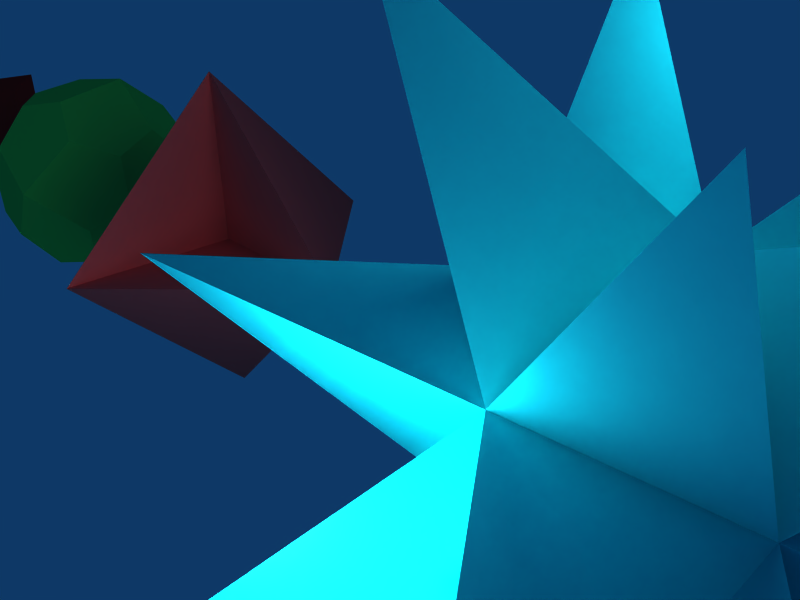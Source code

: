 # Source: polyhedra.blend  (saved by Blender 2.43.0; exported with 4.5.12 LTS)
import bpy
from mathutils import Matrix  # noqa: F401  (used for matrix-valued properties, if any)

bpy.ops.wm.read_factory_settings(use_empty=True)
scene = bpy.context.scene
scene.name = 'Scene'

# ---- collections
col_collection_1 = bpy.data.collections.new('Collection 1'); scene.collection.children.link(col_collection_1)

# ---- materials (node trees are filled in below, after node groups)
mat_red_001 = bpy.data.materials.new('Red.001')
mat_red_001.alpha_threshold = 0.0
mat_red_001.diffuse_color = (1.0, 0.1, 0.1, 1.0)
mat_red_001.roughness = 0.5
mat_red_001.line_color = (0.0, 0.0, 0.0, 1.0)
mat_material_016 = bpy.data.materials.new('Material.016')
mat_material_016.alpha_threshold = 0.0
mat_material_016.diffuse_color = (0.0, 0.0, 0.0, 1.0)
mat_material_016.roughness = 0.5
mat_material_016.line_color = (0.0, 0.0, 0.0, 1.0)
mat_slateblue = bpy.data.materials.new('SlateBlue')
mat_slateblue.alpha_threshold = 0.0
mat_slateblue.diffuse_color = (0.4, 0.4, 1.0, 1.0)
mat_slateblue.roughness = 0.5
mat_slateblue.line_color = (0.0, 0.0, 0.0, 1.0)
mat_springgreen = bpy.data.materials.new('SpringGreen')
mat_springgreen.alpha_threshold = 0.0
mat_springgreen.diffuse_color = (0.2, 0.9, 0.3, 1.0)
mat_springgreen.roughness = 0.5
mat_springgreen.line_color = (0.0, 0.0, 0.0, 1.0)
mat_darkgreen = bpy.data.materials.new('DarkGreen')
mat_darkgreen.alpha_threshold = 0.0
mat_darkgreen.diffuse_color = (0.1, 0.5, 0.1, 1.0)
mat_darkgreen.roughness = 0.5
mat_darkgreen.line_color = (0.0, 0.0, 0.0, 1.0)
mat_indianred = bpy.data.materials.new('IndianRed')
mat_indianred.alpha_threshold = 0.0
mat_indianred.diffuse_color = (0.9, 0.3, 0.3, 1.0)
mat_indianred.roughness = 0.5
mat_indianred.line_color = (0.0, 0.0, 0.0, 1.0)
mat_cyan = bpy.data.materials.new('Cyan')
mat_cyan.alpha_threshold = 0.0
mat_cyan.diffuse_color = (0.1, 0.9, 0.9, 1.0)
mat_cyan.roughness = 0.5
mat_cyan.line_color = (0.0, 0.0, 0.0, 1.0)
mat_red = bpy.data.materials.new('Red')
mat_red.alpha_threshold = 0.0
mat_red.diffuse_color = (1.0, 0.0, 0.0, 1.0)
mat_red.roughness = 0.5
mat_red.line_color = (0.0, 0.0, 0.0, 1.0)
mat_material_014 = bpy.data.materials.new('Material.014')
mat_material_014.alpha_threshold = 0.0
mat_material_014.diffuse_color = (1.0, 1.0, 1.0, 1.0)
mat_material_014.roughness = 0.5
mat_material_014.line_color = (0.0, 0.0, 0.0, 1.0)
mat_material_015 = bpy.data.materials.new('Material.015')
mat_material_015.alpha_threshold = 0.0
mat_material_015.diffuse_color = (0.0, 0.0, 1.0, 1.0)
mat_material_015.roughness = 0.5
mat_material_015.line_color = (0.0, 0.0, 0.0, 1.0)
mat_material_019 = bpy.data.materials.new('Material.019')
mat_material_019.alpha_threshold = 0.0
mat_material_019.diffuse_color = (0.0, 1.0, 0.258, 1.0)
mat_material_019.roughness = 0.5
mat_material_019.line_color = (0.0, 0.0, 0.0, 1.0)

# ---- material node trees

# ---- world
world_world = bpy.data.worlds.new('World'); scene.world = world_world
world_world.color = (0.05656, 0.2208, 0.4)
world_world.use_sun_shadow = False
world_world.sun_shadow_jitter_overblur = 0.0
world_world.cycles.sampling_method = 'MANUAL'
world_world.cycles.sample_map_resolution = 256

# ---- cameras
cam_camera = bpy.data.cameras.new('Camera')
cam_camera.passepartout_alpha = 0.2
cam_camera.clip_end = 100.0
cam_camera.lens = 35.0
cam_camera.ortho_scale = 7.314
cam_camera.show_passepartout = False
cam_camera.show_safe_areas = True
cam_camera.dof.focus_distance = 0.0
cam_camera.dof.aperture_fstop = 128.0

# ---- lights
light_lamp_002 = bpy.data.lights.new('Lamp.002', 'POINT')
light_lamp_002.transmission_factor = 0.0
light_lamp_002.energy = 100.0
light_lamp_002.shadow_buffer_clip_start = 0.5
light_lamp_002.shadow_soft_size = 1.0
light_lamp_002.shadow_maximum_resolution = 0.006
light_lamp_002.use_absolute_resolution = True
light_lamp_002.cycles.use_multiple_importance_sampling = False
light_lamp_001 = bpy.data.lights.new('Lamp.001', 'POINT')
light_lamp_001.transmission_factor = 0.0
light_lamp_001.energy = 100.0
light_lamp_001.shadow_buffer_clip_start = 0.5
light_lamp_001.shadow_soft_size = 1.0
light_lamp_001.shadow_maximum_resolution = 0.006
light_lamp_001.use_absolute_resolution = True
light_lamp_001.cycles.use_multiple_importance_sampling = False
light_lamp = bpy.data.lights.new('Lamp', 'POINT')
light_lamp.transmission_factor = 0.0
light_lamp.energy = 100.0
light_lamp.shadow_buffer_clip_start = 0.5
light_lamp.shadow_soft_size = 1.0
light_lamp.shadow_maximum_resolution = 0.006
light_lamp.use_absolute_resolution = True
light_lamp.cycles.use_multiple_importance_sampling = False
light_spot = bpy.data.lights.new('Spot', 'POINT')
light_spot.transmission_factor = 0.0
light_spot.cutoff_distance = 30.0
light_spot.energy = 100.0
light_spot.shadow_buffer_clip_start = 1.001
light_spot.shadow_soft_size = 1.0
light_spot.shadow_maximum_resolution = 0.006
light_spot.use_absolute_resolution = True
light_spot.cycles.use_multiple_importance_sampling = False

# ---- meshes
me_mesh_010 = bpy.data.meshes.new('Mesh.010')
me_mesh_010.from_pydata([(-0.8643, -0.07103, 0.5451), (-0.3249, 1.005, 0.2133), (-0.2617, 0.01521, -0.5451), (-0.1293, -1.005, 0.1624), (0.7434, 0.7361, -0.3745), (0.8643, -0.5063, -0.406), (-0.8643, -0.07103, 0.5451), (-0.1293, -1.005, 0.1624), (-0.1293, -1.005, 0.1624), (0.8643, -0.5063, -0.406), (0.8643, -0.5063, -0.406), (0.7434, 0.7361, -0.3745), (0.7434, 0.7361, -0.3745), (-0.3249, 1.005, 0.2133), (-0.3249, 1.005, 0.2133), (-0.8643, -0.07103, 0.5451), (-0.8643, -0.07103, 0.5451), (-0.2617, 0.01521, -0.5451), (-0.2617, 0.01521, -0.5451), (-0.1293, -1.005, 0.1624), (-0.2617, 0.01521, -0.5451), (0.8643, -0.5063, -0.406), (-0.2617, 0.01521, -0.5451), (0.7434, 0.7361, -0.3745), (-0.2617, 0.01521, -0.5451), (-0.3249, 1.005, 0.2133)], [(6, 7), (8, 9), (10, 11), (12, 13), (14, 15), (16, 17), (18, 19), (20, 21), (22, 23), (24, 25)], [(3, 0, 2), (5, 3, 2), (4, 5, 2), (1, 4, 2), (0, 1, 2), (0, 3, 5), (0, 5, 4), (0, 4, 1)])
me_mesh_010.materials.append(mat_red_001)
me_mesh_010.materials.append(mat_material_016)
me_mesh_010.use_remesh_preserve_volume = False
me_mesh_010.use_remesh_preserve_attributes = False
me_mesh_010.use_mirror_vertex_groups = False
me_mesh_010.update()
me_mesh_009 = bpy.data.meshes.new('Mesh.009')
me_mesh_009.from_pydata([(0.0, 0.0, 1.009), (0.263, 0.0, 0.9739), (-0.004627, 0.263, 0.9739), (-0.2211, -0.1424, 0.9739), (0.2584, 0.263, 0.939), (0.4674, -0.1424, 0.8825), (-0.2304, 0.3836, 0.9041), (-0.316, -0.3727, 0.8825), (-0.4469, -0.02175, 0.9041), (0.4581, 0.3836, 0.8128), (0.5351, -0.3727, 0.7697), (0.6672, -0.02175, 0.7563), (-0.3327, 0.5787, 0.7563), (-0.4515, 0.2412, 0.8692), (-0.5417, -0.2521, 0.8128), (-0.2482, -0.603, 0.7697), (0.5184, 0.5787, 0.6434), (0.6625, 0.2412, 0.7214), (0.7349, -0.2521, 0.6434), (0.4403, -0.603, 0.6783), (-0.5538, 0.4363, 0.7214), (-0.2725, 0.7738, 0.587), (-0.6998, -0.3618, 0.6301), (-0.04383, -0.7454, 0.6783), (-0.4063, -0.7127, 0.587), (0.7228, 0.4363, 0.5521), (0.4161, 0.7738, 0.4957), (0.8398, -0.3618, 0.4259), (0.2192, -0.7454, 0.6434), (0.5452, -0.7127, 0.4608), (-0.7147, 0.4891, 0.5172), (-0.07269, 0.8944, 0.4608), (-0.4334, 0.8266, 0.3828), (-0.8607, -0.309, 0.4259), (-0.632, -0.5921, 0.5172), (-0.2019, -0.8551, 0.4957), (0.8249, 0.4891, 0.313), (0.1903, 0.8944, 0.4259), (0.5182, 0.8266, 0.2566), (0.9419, -0.309, 0.1868), (0.745, -0.5921, 0.3346), (0.3241, -0.8551, 0.4259), (-0.8728, 0.3794, 0.3346), (-0.6545, 0.6843, 0.3479), (-0.2336, 0.9472, 0.2566), (-0.7929, -0.5393, 0.313), (-0.963, -0.1139, 0.2781), (-0.09692, -0.9648, 0.2781), (0.9298, 0.3794, 0.09545), (0.7226, 0.6843, 0.1652), (0.2924, 0.9472, 0.1868), (0.8471, -0.5393, 0.09545), (1.002, -0.1139, 0.01744), (0.1661, -0.9648, 0.2432), (-0.8125, 0.5745, 0.1652), (-0.9676, 0.1491, 0.2432), (-0.1315, 1.0, 0.01744), (-0.8275, -0.5745, 0.05233), (-0.9975, -0.1491, 0.01744), (-0.1315, -1.0, 0.01744), (0.8275, 0.5745, -0.05233), (0.9975, 0.1491, -0.01744), (0.1315, 1.0, -0.01744), (0.8125, -0.5745, -0.1652), (0.9676, -0.1491, -0.2432), (0.1315, -1.0, -0.01744), (-0.8471, 0.5393, -0.09545), (-1.002, 0.1139, -0.01744), (-0.1661, 0.9648, -0.2432), (-0.7226, -0.6843, -0.1652), (-0.9298, -0.3794, -0.09545), (-0.2924, -0.9472, -0.1868), (0.7929, 0.5393, -0.313), (0.963, 0.1139, -0.2781), (0.09692, 0.9648, -0.2781), (0.6545, -0.6843, -0.3479), (0.8728, -0.3794, -0.3346), (0.2336, -0.9472, -0.2566), (-0.745, 0.5921, -0.3346), (-0.9419, 0.309, -0.1868), (-0.3241, 0.8551, -0.4259), (-0.8249, -0.4891, -0.313), (-0.5182, -0.8266, -0.2566), (-0.1903, -0.8944, -0.4259), (0.632, 0.5921, -0.5172), (0.8607, 0.309, -0.4259), (0.2019, 0.8551, -0.4957), (0.7147, -0.4891, -0.5172), (0.4334, -0.8266, -0.3828), (0.07269, -0.8944, -0.4608), (-0.8398, 0.3618, -0.4259), (-0.5452, 0.7127, -0.4608), (-0.2192, 0.7454, -0.6434), (-0.7228, -0.4363, -0.5521), (-0.4161, -0.7738, -0.4957), (0.6998, 0.3618, -0.6301), (0.4063, 0.7127, -0.587), (0.04383, 0.7454, -0.6783), (0.5538, -0.4363, -0.7214), (0.2725, -0.7738, -0.587), (-0.7349, 0.2521, -0.6434), (-0.4403, 0.603, -0.6783), (-0.6625, -0.2412, -0.7214), (-0.5184, -0.5787, -0.6434), (0.5417, 0.2521, -0.8128), (0.2482, 0.603, -0.7697), (0.4515, -0.2412, -0.8692), (0.3327, -0.5787, -0.7563), (-0.6672, 0.02175, -0.7563), (-0.5351, 0.3727, -0.7697), (-0.4581, -0.3836, -0.8128), (0.4469, 0.02175, -0.9041), (0.316, 0.3727, -0.8825), (0.2304, -0.3836, -0.9041), (-0.4674, 0.1424, -0.8825), (-0.2584, -0.263, -0.939), (0.2211, 0.1424, -0.9739), (0.004627, -0.263, -0.9739), (-0.263, 0.0, -0.9739), (0.0, 0.0, -1.009)], [], [(0, 1, 4), (0, 4, 2), (3, 8, 14), (3, 14, 7), (5, 10, 18), (5, 18, 11), (6, 12, 20), (6, 20, 13), (9, 17, 25), (9, 25, 16), (15, 24, 35), (15, 35, 23), (19, 28, 41), (19, 41, 29), (21, 31, 44), (21, 44, 32), (22, 33, 45), (22, 45, 34), (26, 38, 50), (26, 50, 37), (27, 40, 51), (27, 51, 39), (30, 43, 54), (30, 54, 42), (36, 48, 60), (36, 60, 49), (46, 55, 67), (46, 67, 58), (47, 59, 65), (47, 65, 53), (52, 64, 73), (52, 73, 61), (56, 62, 74), (56, 74, 68), (57, 70, 81), (57, 81, 69), (63, 75, 87), (63, 87, 76), (66, 78, 90), (66, 90, 79), (71, 82, 94), (71, 94, 83), (72, 85, 95), (72, 95, 84), (77, 89, 99), (77, 99, 88), (80, 92, 101), (80, 101, 91), (86, 96, 105), (86, 105, 97), (93, 102, 110), (93, 110, 103), (98, 107, 113), (98, 113, 106), (100, 109, 114), (100, 114, 108), (104, 111, 116), (104, 116, 112), (115, 118, 119), (115, 119, 117), (0, 2, 6), (0, 6, 13), (0, 13, 8), (0, 8, 3), (1, 5, 11), (1, 11, 17), (1, 17, 9), (1, 9, 4), (7, 14, 22), (7, 22, 34), (7, 34, 24), (7, 24, 15), (10, 19, 29), (10, 29, 40), (10, 40, 27), (10, 27, 18), (12, 21, 32), (12, 32, 43), (12, 43, 30), (12, 30, 20), (16, 25, 36), (16, 36, 49), (16, 49, 38), (16, 38, 26), (23, 35, 47), (23, 47, 53), (23, 53, 41), (23, 41, 28), (31, 37, 50), (31, 50, 62), (31, 62, 56), (31, 56, 44), (33, 46, 58), (33, 58, 70), (33, 70, 57), (33, 57, 45), (39, 51, 63), (39, 63, 76), (39, 76, 64), (39, 64, 52), (42, 54, 66), (42, 66, 79), (42, 79, 67), (42, 67, 55), (48, 61, 73), (48, 73, 85), (48, 85, 72), (48, 72, 60), (59, 71, 83), (59, 83, 89), (59, 89, 77), (59, 77, 65), (68, 74, 86), (68, 86, 97), (68, 97, 92), (68, 92, 80), (69, 81, 93), (69, 93, 103), (69, 103, 94), (69, 94, 82), (75, 88, 99), (75, 99, 107), (75, 107, 98), (75, 98, 87), (78, 91, 101), (78, 101, 109), (78, 109, 100), (78, 100, 90), (84, 95, 104), (84, 104, 112), (84, 112, 105), (84, 105, 96), (102, 108, 114), (102, 114, 118), (102, 118, 115), (102, 115, 110), (106, 113, 117), (106, 117, 119), (106, 119, 116), (106, 116, 111), (0, 3, 7), (0, 7, 15), (0, 15, 23), (0, 23, 28), (0, 28, 19), (0, 19, 10), (0, 10, 5), (0, 5, 1), (2, 4, 9), (2, 9, 16), (2, 16, 26), (2, 26, 37), (2, 37, 31), (2, 31, 21), (2, 21, 12), (2, 12, 6), (8, 13, 20), (8, 20, 30), (8, 30, 42), (8, 42, 55), (8, 55, 46), (8, 46, 33), (8, 33, 22), (8, 22, 14), (11, 18, 27), (11, 27, 39), (11, 39, 52), (11, 52, 61), (11, 61, 48), (11, 48, 36), (11, 36, 25), (11, 25, 17), (24, 34, 45), (24, 45, 57), (24, 57, 69), (24, 69, 82), (24, 82, 71), (24, 71, 59), (24, 59, 47), (24, 47, 35), (29, 41, 53), (29, 53, 65), (29, 65, 77), (29, 77, 88), (29, 88, 75), (29, 75, 63), (29, 63, 51), (29, 51, 40), (32, 44, 56), (32, 56, 68), (32, 68, 80), (32, 80, 91), (32, 91, 78), (32, 78, 66), (32, 66, 54), (32, 54, 43), (38, 49, 60), (38, 60, 72), (38, 72, 84), (38, 84, 96), (38, 96, 86), (38, 86, 74), (38, 74, 62), (38, 62, 50), (58, 67, 79), (58, 79, 90), (58, 90, 100), (58, 100, 108), (58, 108, 102), (58, 102, 93), (58, 93, 81), (58, 81, 70), (64, 76, 87), (64, 87, 98), (64, 98, 106), (64, 106, 111), (64, 111, 104), (64, 104, 95), (64, 95, 85), (64, 85, 73), (83, 94, 103), (83, 103, 110), (83, 110, 115), (83, 115, 117), (83, 117, 113), (83, 113, 107), (83, 107, 99), (83, 99, 89), (92, 97, 105), (92, 105, 112), (92, 112, 116), (92, 116, 119), (92, 119, 118), (92, 118, 114), (92, 114, 109), (92, 109, 101)])
me_mesh_009.materials.append(mat_slateblue)
me_mesh_009.use_remesh_preserve_volume = False
me_mesh_009.use_remesh_preserve_attributes = False
me_mesh_009.use_mirror_vertex_groups = False
me_mesh_009.update()
me_mesh_008 = bpy.data.meshes.new('Mesh.008')
me_mesh_008.from_pydata([(-0.5774, 0.5774, 0.0), (0.5774, 0.5774, 0.0), (0.5774, -0.5774, 0.0), (-0.5774, -0.5774, 0.0), (0.0, 0.5774, 1.0), (0.0, -0.5774, 1.0), (-0.5774, 0.0, -1.0), (0.5774, 0.0, -1.0), (-0.5774, 0.5774, 0.0), (0.0, 0.5774, 1.0), (0.0, 0.5774, 1.0), (0.0, -0.5774, 1.0), (0.0, -0.5774, 1.0), (-0.5774, -0.5774, 0.0), (-0.5774, -0.5774, 0.0), (-0.5774, 0.5774, 0.0), (0.5774, -0.5774, 0.0), (0.0, -0.5774, 1.0), (0.0, 0.5774, 1.0), (0.5774, 0.5774, 0.0), (0.5774, 0.5774, 0.0), (0.5774, -0.5774, 0.0), (-0.5774, 0.5774, 0.0), (-0.5774, 0.0, -1.0), (-0.5774, 0.0, -1.0), (0.5774, 0.0, -1.0), (0.5774, 0.0, -1.0), (0.5774, 0.5774, 0.0), (0.5774, 0.5774, 0.0), (-0.5774, 0.5774, 0.0), (0.5774, -0.5774, 0.0), (0.5774, 0.0, -1.0), (-0.5774, 0.0, -1.0), (-0.5774, -0.5774, 0.0), (-0.5774, -0.5774, 0.0), (0.5774, -0.5774, 0.0)], [(8, 9), (10, 11), (12, 13), (14, 15), (16, 17), (18, 19), (20, 21), (22, 23), (24, 25), (26, 27), (28, 29), (30, 31), (32, 33), (34, 35)], [(4, 0, 1), (5, 2, 3), (6, 0, 3), (7, 2, 1), (0, 4, 5), (0, 5, 3), (2, 5, 4), (2, 4, 1), (0, 6, 7), (0, 7, 1), (2, 7, 6), (2, 6, 3)])
me_mesh_008.materials.append(mat_red_001)
me_mesh_008.materials.append(mat_material_016)
me_mesh_008.use_remesh_preserve_volume = False
me_mesh_008.use_remesh_preserve_attributes = False
me_mesh_008.use_mirror_vertex_groups = False
me_mesh_008.update()
me_mesh_007 = bpy.data.meshes.new('Mesh.007')
me_mesh_007.from_pydata([(0.3721, 0.2151, 0.9723), (-0.0598, 0.4148, 0.9723), (-0.4223, 0.1066, 0.9723), (-0.2946, -0.3518, 0.9723), (0.3721, -0.4604, 0.9723), (0.8542, -0.3518, 0.5117), (0.9465, 0.1066, 0.4235), (0.6844, 0.4148, 0.6739), (0.5146, 0.7821, 0.4235), (-0.1311, 0.9362, 0.5487), (-0.7117, 0.6145, 0.4235), (-0.7767, 0.2151, 0.6739), (-1.018, -0.3063, 0.3185), (-0.5419, -0.628, 0.6739), (-0.2798, -0.9362, 0.4235), (0.1875, -0.9188, 0.5117), (0.4644, -0.9362, 0.1252), (0.8269, -0.628, 0.1252), (0.8963, -0.4013, -0.2874), (1.018, 0.2607, -0.2303), (0.6342, 0.7821, -0.03701), (0.2798, 0.8906, -0.3354), (-0.1373, 0.9818, -0.1252), (-0.5146, 0.7821, -0.3354), (-0.8269, 0.5824, -0.03701), (-0.9886, 0.1561, -0.1731), (-0.7538, -0.687, -0.1731), (-0.395, -0.9683, -0.03701), (0.1311, -0.9818, -0.4606), (0.5921, -0.5194, -0.6337), (0.4223, -0.1521, -0.8841), (0.584, 0.2742, -0.748), (0.2525, 0.6145, -0.7219), (-0.3721, 0.4148, -0.8841), (-0.8121, -0.00199, -0.5858), (-0.6844, -0.4604, -0.5858), (-0.2673, -0.5515, -0.7959), (-0.04497, -0.1696, -0.9723), (0.3721, 0.2151, 0.9723), (-0.0598, 0.4148, 0.9723), (0.3721, 0.2151, 0.9723), (0.3721, -0.4604, 0.9723), (0.3721, 0.2151, 0.9723), (0.6844, 0.4148, 0.6739), (-0.0598, 0.4148, 0.9723), (-0.4223, 0.1066, 0.9723), (-0.0598, 0.4148, 0.9723), (-0.1311, 0.9362, 0.5487), (-0.4223, 0.1066, 0.9723), (-0.2946, -0.3518, 0.9723), (-0.4223, 0.1066, 0.9723), (-0.7767, 0.2151, 0.6739), (-0.2946, -0.3518, 0.9723), (0.3721, -0.4604, 0.9723), (-0.2946, -0.3518, 0.9723), (-0.5419, -0.628, 0.6739), (0.3721, -0.4604, 0.9723), (0.8542, -0.3518, 0.5117), (0.3721, -0.4604, 0.9723), (0.1875, -0.9188, 0.5117), (0.8542, -0.3518, 0.5117), (0.9465, 0.1066, 0.4235), (0.8542, -0.3518, 0.5117), (0.8269, -0.628, 0.1252), (0.9465, 0.1066, 0.4235), (0.6844, 0.4148, 0.6739), (0.9465, 0.1066, 0.4235), (1.018, 0.2607, -0.2303), (0.6844, 0.4148, 0.6739), (0.5146, 0.7821, 0.4235), (0.5146, 0.7821, 0.4235), (-0.1311, 0.9362, 0.5487), (0.5146, 0.7821, 0.4235), (0.6342, 0.7821, -0.03701), (-0.1311, 0.9362, 0.5487), (-0.7117, 0.6145, 0.4235), (-0.1311, 0.9362, 0.5487), (-0.1373, 0.9818, -0.1252), (-0.7117, 0.6145, 0.4235), (-0.7767, 0.2151, 0.6739), (-0.7117, 0.6145, 0.4235), (-0.8269, 0.5824, -0.03701), (-0.7767, 0.2151, 0.6739), (-1.018, -0.3063, 0.3185), (-1.018, -0.3063, 0.3185), (-0.5419, -0.628, 0.6739), (-1.018, -0.3063, 0.3185), (-0.9886, 0.1561, -0.1731), (-1.018, -0.3063, 0.3185), (-0.7538, -0.687, -0.1731), (-0.5419, -0.628, 0.6739), (-0.2798, -0.9362, 0.4235), (-0.2798, -0.9362, 0.4235), (0.1875, -0.9188, 0.5117), (-0.2798, -0.9362, 0.4235), (-0.395, -0.9683, -0.03701), (0.1875, -0.9188, 0.5117), (0.4644, -0.9362, 0.1252), (0.4644, -0.9362, 0.1252), (0.8269, -0.628, 0.1252), (0.4644, -0.9362, 0.1252), (0.1311, -0.9818, -0.4606), (0.8269, -0.628, 0.1252), (0.8963, -0.4013, -0.2874), (0.8963, -0.4013, -0.2874), (1.018, 0.2607, -0.2303), (0.8963, -0.4013, -0.2874), (0.5921, -0.5194, -0.6337), (1.018, 0.2607, -0.2303), (0.6342, 0.7821, -0.03701), (1.018, 0.2607, -0.2303), (0.584, 0.2742, -0.748), (0.6342, 0.7821, -0.03701), (0.2798, 0.8906, -0.3354), (0.2798, 0.8906, -0.3354), (-0.1373, 0.9818, -0.1252), (0.2798, 0.8906, -0.3354), (0.2525, 0.6145, -0.7219), (-0.1373, 0.9818, -0.1252), (-0.5146, 0.7821, -0.3354), (-0.5146, 0.7821, -0.3354), (-0.8269, 0.5824, -0.03701), (-0.5146, 0.7821, -0.3354), (-0.3721, 0.4148, -0.8841), (-0.8269, 0.5824, -0.03701), (-0.9886, 0.1561, -0.1731), (-0.9886, 0.1561, -0.1731), (-0.8121, -0.00199, -0.5858), (-0.7538, -0.687, -0.1731), (-0.395, -0.9683, -0.03701), (-0.7538, -0.687, -0.1731), (-0.6844, -0.4604, -0.5858), (-0.395, -0.9683, -0.03701), (0.1311, -0.9818, -0.4606), (0.1311, -0.9818, -0.4606), (0.5921, -0.5194, -0.6337), (0.1311, -0.9818, -0.4606), (-0.2673, -0.5515, -0.7959), (0.5921, -0.5194, -0.6337), (0.4223, -0.1521, -0.8841), (0.4223, -0.1521, -0.8841), (0.584, 0.2742, -0.748), (0.4223, -0.1521, -0.8841), (-0.04497, -0.1696, -0.9723), (0.584, 0.2742, -0.748), (0.2525, 0.6145, -0.7219), (0.2525, 0.6145, -0.7219), (-0.3721, 0.4148, -0.8841), (-0.3721, 0.4148, -0.8841), (-0.8121, -0.00199, -0.5858), (-0.3721, 0.4148, -0.8841), (-0.04497, -0.1696, -0.9723), (-0.8121, -0.00199, -0.5858), (-0.6844, -0.4604, -0.5858), (-0.6844, -0.4604, -0.5858), (-0.2673, -0.5515, -0.7959), (-0.2673, -0.5515, -0.7959), (-0.04497, -0.1696, -0.9723)], [(38, 39), (40, 41), (42, 43), (44, 45), (46, 47), (48, 49), (50, 51), (52, 53), (54, 55), (56, 57), (58, 59), (60, 61), (62, 63), (64, 65), (66, 67), (68, 69), (70, 71), (72, 73), (74, 75), (76, 77), (78, 79), (80, 81), (82, 83), (84, 85), (86, 87), (88, 89), (90, 91), (92, 93), (94, 95), (96, 97), (98, 99), (100, 101), (102, 103), (104, 105), (106, 107), (108, 109), (110, 111), (112, 113), (114, 115), (116, 117), (118, 119), (120, 121), (122, 123), (124, 125), (126, 127), (128, 129), (130, 131), (132, 133), (134, 135), (136, 137), (138, 139), (140, 141), (142, 143), (144, 145), (146, 147), (148, 149), (150, 151), (152, 153), (154, 155), (156, 157)], [(4, 0, 1), (4, 1, 2), (4, 2, 3), (0, 4, 5), (0, 5, 6), (0, 6, 7), (1, 0, 7), (1, 7, 8), (1, 8, 9), (2, 1, 9), (2, 9, 10), (2, 10, 11), (3, 2, 11), (3, 11, 12), (3, 12, 13), (4, 3, 13), (4, 13, 14), (4, 14, 15), (5, 4, 15), (5, 15, 16), (5, 16, 17), (6, 5, 17), (6, 17, 18), (6, 18, 19), (7, 6, 19), (7, 19, 20), (7, 20, 8), (9, 8, 20), (9, 20, 21), (9, 21, 22), (10, 9, 22), (10, 22, 23), (10, 23, 24), (11, 10, 24), (11, 24, 25), (11, 25, 12), (13, 12, 26), (13, 26, 27), (13, 27, 14), (15, 14, 27), (15, 27, 28), (15, 28, 16), (17, 16, 28), (17, 28, 29), (17, 29, 18), (19, 18, 29), (19, 29, 30), (19, 30, 31), (20, 19, 31), (20, 31, 32), (20, 32, 21), (22, 21, 32), (22, 32, 33), (22, 33, 23), (24, 23, 33), (24, 33, 34), (24, 34, 25), (12, 25, 34), (12, 34, 35), (12, 35, 26), (27, 26, 35), (27, 35, 36), (27, 36, 28), (29, 28, 36), (29, 36, 37), (29, 37, 30), (31, 30, 37), (31, 37, 33), (31, 33, 32), (34, 33, 37), (34, 37, 36), (34, 36, 35)])
me_mesh_007.materials.append(mat_springgreen)
me_mesh_007.materials.append(mat_material_016)
me_mesh_007.use_remesh_preserve_volume = False
me_mesh_007.use_remesh_preserve_attributes = False
me_mesh_007.use_mirror_vertex_groups = False
me_mesh_007.update()
me_mesh_006 = bpy.data.meshes.new('Mesh.006')
me_mesh_006.from_pydata([(-0.01937, 0.01605, 1.053), (0.7248, 0.01605, 0.755), (0.2929, 0.6916, 0.755), (-0.5015, 0.583, 0.755), (-0.7363, -0.1836, 0.755), (-0.139, -0.7185, 0.755), (0.6052, -0.7185, 0.4567), (1.037, -0.1836, 0.0441), (0.8673, 0.583, 0.2063), (0.2427, 1.059, 0.0441), (-0.5517, 0.9503, 0.0441), (-1.026, 0.3243, 0.2063), (-0.7215, -0.768, 0.2063), (0.007918, -1.059, 0.0441), (0.6474, -0.768, -0.3424), (0.8023, -0.07507, -0.7148), (0.6325, 0.6916, -0.5526), (-0.139, 0.8912, -0.6408), (-0.8286, 0.4919, -0.5526), (-1.011, -0.2601, -0.3424), (-0.4661, -0.8096, -0.5526), (0.1733, -0.5188, -0.9391), (0.1653, 0.2748, -1.053), (-0.5244, -0.1246, -0.9652), (-0.01937, 0.01605, 1.053), (0.2929, 0.6916, 0.755), (-0.01937, 0.01605, 1.053), (-0.5015, 0.583, 0.755), (-0.01937, 0.01605, 1.053), (-0.7363, -0.1836, 0.755), (0.7248, 0.01605, 0.755), (0.2929, 0.6916, 0.755), (0.7248, 0.01605, 0.755), (1.037, -0.1836, 0.0441), (0.7248, 0.01605, 0.755), (0.8673, 0.583, 0.2063), (0.2929, 0.6916, 0.755), (0.8673, 0.583, 0.2063), (-0.5015, 0.583, 0.755), (-0.7363, -0.1836, 0.755), (-0.5015, 0.583, 0.755), (-1.026, 0.3243, 0.2063), (-0.7363, -0.1836, 0.755), (-0.139, -0.7185, 0.755), (-0.139, -0.7185, 0.755), (-0.7215, -0.768, 0.2063), (-0.139, -0.7185, 0.755), (0.007918, -1.059, 0.0441), (0.6052, -0.7185, 0.4567), (1.037, -0.1836, 0.0441), (0.6052, -0.7185, 0.4567), (0.007918, -1.059, 0.0441), (0.6052, -0.7185, 0.4567), (0.6474, -0.768, -0.3424), (1.037, -0.1836, 0.0441), (0.6474, -0.768, -0.3424), (0.8673, 0.583, 0.2063), (0.2427, 1.059, 0.0441), (0.2427, 1.059, 0.0441), (0.6325, 0.6916, -0.5526), (0.2427, 1.059, 0.0441), (-0.139, 0.8912, -0.6408), (-0.5517, 0.9503, 0.0441), (-1.026, 0.3243, 0.2063), (-0.5517, 0.9503, 0.0441), (-0.139, 0.8912, -0.6408), (-0.5517, 0.9503, 0.0441), (-0.8286, 0.4919, -0.5526), (-1.026, 0.3243, 0.2063), (-0.8286, 0.4919, -0.5526), (-0.7215, -0.768, 0.2063), (0.007918, -1.059, 0.0441), (-0.7215, -0.768, 0.2063), (-0.4661, -0.8096, -0.5526), (0.6474, -0.768, -0.3424), (0.8023, -0.07507, -0.7148), (0.8023, -0.07507, -0.7148), (0.1733, -0.5188, -0.9391), (0.8023, -0.07507, -0.7148), (0.1653, 0.2748, -1.053), (0.6325, 0.6916, -0.5526), (-0.139, 0.8912, -0.6408), (0.6325, 0.6916, -0.5526), (0.1653, 0.2748, -1.053), (-0.8286, 0.4919, -0.5526), (-1.011, -0.2601, -0.3424), (-1.011, -0.2601, -0.3424), (-0.4661, -0.8096, -0.5526), (-1.011, -0.2601, -0.3424), (-0.5244, -0.1246, -0.9652), (-0.4661, -0.8096, -0.5526), (-0.5244, -0.1246, -0.9652), (0.1733, -0.5188, -0.9391), (0.1653, 0.2748, -1.053), (0.1733, -0.5188, -0.9391), (-0.5244, -0.1246, -0.9652), (0.3527, 0.254, 0.9042), (-0.07917, 0.4536, 0.9042), (-0.4417, 0.1454, 0.9042), (-0.314, -0.313, 0.9042), (0.3527, -0.4215, 0.9042), (0.8348, -0.313, 0.4437), (0.9271, 0.1454, 0.3555), (0.665, 0.4536, 0.6059), (0.4952, 0.8209, 0.3555), (-0.1504, 0.975, 0.4807), (-0.7311, 0.6533, 0.3555), (-0.7961, 0.254, 0.6059), (-1.037, -0.2674, 0.2504), (-0.5613, -0.5891, 0.6059), (-0.2992, -0.8974, 0.3555), (0.1681, -0.8799, 0.4437), (0.445, -0.8974, 0.05713), (0.8075, -0.5891, 0.05713), (0.877, -0.3625, -0.3555), (0.9984, 0.2995, -0.2983), (0.6148, 0.8209, -0.1051), (0.2604, 0.9295, -0.4034), (-0.1567, 1.021, -0.1933), (-0.534, 0.8209, -0.4034), (-0.8463, 0.6212, -0.1051), (-1.008, 0.1949, -0.2412), (-0.7732, -0.6482, -0.2412), (-0.4144, -0.9295, -0.1051), (0.1117, -0.9429, -0.5286), (0.5727, -0.4806, -0.7018), (0.4029, -0.1133, -0.9522), (0.5647, 0.313, -0.816), (0.2331, 0.6533, -0.79), (-0.3915, 0.4536, -0.9522), (-0.8314, 0.03684, -0.6538), (-0.7038, -0.4215, -0.6538), (-0.2867, -0.5127, -0.864), (-0.06434, -0.1307, -1.04), (0.3527, 0.254, 0.9042), (-0.07917, 0.4536, 0.9042), (0.3527, 0.254, 0.9042), (0.3527, -0.4215, 0.9042), (0.3527, 0.254, 0.9042), (0.665, 0.4536, 0.6059), (-0.07917, 0.4536, 0.9042), (-0.4417, 0.1454, 0.9042), (-0.07917, 0.4536, 0.9042), (-0.1504, 0.975, 0.4807), (-0.4417, 0.1454, 0.9042), (-0.314, -0.313, 0.9042), (-0.4417, 0.1454, 0.9042), (-0.7961, 0.254, 0.6059), (-0.314, -0.313, 0.9042), (0.3527, -0.4215, 0.9042), (-0.314, -0.313, 0.9042), (-0.5613, -0.5891, 0.6059), (0.3527, -0.4215, 0.9042), (0.8348, -0.313, 0.4437), (0.3527, -0.4215, 0.9042), (0.1681, -0.8799, 0.4437), (0.8348, -0.313, 0.4437), (0.9271, 0.1454, 0.3555), (0.8348, -0.313, 0.4437), (0.8075, -0.5891, 0.05713), (0.9271, 0.1454, 0.3555), (0.665, 0.4536, 0.6059), (0.9271, 0.1454, 0.3555), (0.9984, 0.2995, -0.2983), (0.665, 0.4536, 0.6059), (0.4952, 0.8209, 0.3555), (0.4952, 0.8209, 0.3555), (-0.1504, 0.975, 0.4807), (0.4952, 0.8209, 0.3555), (0.6148, 0.8209, -0.1051), (-0.1504, 0.975, 0.4807), (-0.7311, 0.6533, 0.3555), (-0.1504, 0.975, 0.4807), (-0.1567, 1.021, -0.1933), (-0.7311, 0.6533, 0.3555), (-0.7961, 0.254, 0.6059), (-0.7311, 0.6533, 0.3555), (-0.8463, 0.6212, -0.1051), (-0.7961, 0.254, 0.6059), (-1.037, -0.2674, 0.2504), (-1.037, -0.2674, 0.2504), (-0.5613, -0.5891, 0.6059), (-1.037, -0.2674, 0.2504), (-1.008, 0.1949, -0.2412), (-1.037, -0.2674, 0.2504), (-0.7732, -0.6482, -0.2412), (-0.5613, -0.5891, 0.6059), (-0.2992, -0.8974, 0.3555), (-0.2992, -0.8974, 0.3555), (0.1681, -0.8799, 0.4437), (-0.2992, -0.8974, 0.3555), (-0.4144, -0.9295, -0.1051), (0.1681, -0.8799, 0.4437), (0.445, -0.8974, 0.05713), (0.445, -0.8974, 0.05713), (0.8075, -0.5891, 0.05713), (0.445, -0.8974, 0.05713), (0.1117, -0.9429, -0.5286), (0.8075, -0.5891, 0.05713), (0.877, -0.3625, -0.3555), (0.877, -0.3625, -0.3555), (0.9984, 0.2995, -0.2983), (0.877, -0.3625, -0.3555), (0.5727, -0.4806, -0.7018), (0.9984, 0.2995, -0.2983), (0.6148, 0.8209, -0.1051), (0.9984, 0.2995, -0.2983), (0.5647, 0.313, -0.816), (0.6148, 0.8209, -0.1051), (0.2604, 0.9295, -0.4034), (0.2604, 0.9295, -0.4034), (-0.1567, 1.021, -0.1933), (0.2604, 0.9295, -0.4034), (0.2331, 0.6533, -0.79), (-0.1567, 1.021, -0.1933), (-0.534, 0.8209, -0.4034), (-0.534, 0.8209, -0.4034), (-0.8463, 0.6212, -0.1051), (-0.534, 0.8209, -0.4034), (-0.3915, 0.4536, -0.9522), (-0.8463, 0.6212, -0.1051), (-1.008, 0.1949, -0.2412), (-1.008, 0.1949, -0.2412), (-0.8314, 0.03684, -0.6538), (-0.7732, -0.6482, -0.2412), (-0.4144, -0.9295, -0.1051), (-0.7732, -0.6482, -0.2412), (-0.7038, -0.4215, -0.6538), (-0.4144, -0.9295, -0.1051), (0.1117, -0.9429, -0.5286), (0.1117, -0.9429, -0.5286), (0.5727, -0.4806, -0.7018), (0.1117, -0.9429, -0.5286), (-0.2867, -0.5127, -0.864), (0.5727, -0.4806, -0.7018), (0.4029, -0.1133, -0.9522), (0.4029, -0.1133, -0.9522), (0.5647, 0.313, -0.816), (0.4029, -0.1133, -0.9522), (-0.06434, -0.1307, -1.04), (0.5647, 0.313, -0.816), (0.2331, 0.6533, -0.79), (0.2331, 0.6533, -0.79), (-0.3915, 0.4536, -0.9522), (-0.3915, 0.4536, -0.9522), (-0.8314, 0.03684, -0.6538), (-0.3915, 0.4536, -0.9522), (-0.06434, -0.1307, -1.04), (-0.8314, 0.03684, -0.6538), (-0.7038, -0.4215, -0.6538), (-0.7038, -0.4215, -0.6538), (-0.2867, -0.5127, -0.864), (-0.2867, -0.5127, -0.864), (-0.06434, -0.1307, -1.04)], [(24, 25), (26, 27), (28, 29), (30, 31), (32, 33), (34, 35), (36, 37), (38, 39), (40, 41), (42, 43), (44, 45), (46, 47), (48, 49), (50, 51), (52, 53), (54, 55), (56, 57), (58, 59), (60, 61), (62, 63), (64, 65), (66, 67), (68, 69), (70, 71), (72, 73), (74, 75), (76, 77), (78, 79), (80, 81), (82, 83), (84, 85), (86, 87), (88, 89), (90, 91), (92, 93), (94, 95), (134, 135), (136, 137), (138, 139), (140, 141), (142, 143), (144, 145), (146, 147), (148, 149), (150, 151), (152, 153), (154, 155), (156, 157), (158, 159), (160, 161), (162, 163), (164, 165), (166, 167), (168, 169), (170, 171), (172, 173), (174, 175), (176, 177), (178, 179), (180, 181), (182, 183), (184, 185), (186, 187), (188, 189), (190, 191), (192, 193), (194, 195), (196, 197), (198, 199), (200, 201), (202, 203), (204, 205), (206, 207), (208, 209), (210, 211), (212, 213), (214, 215), (216, 217), (218, 219), (220, 221), (222, 223), (224, 225), (226, 227), (228, 229), (230, 231), (232, 233), (234, 235), (236, 237), (238, 239), (240, 241), (242, 243), (244, 245), (246, 247), (248, 249), (250, 251), (252, 253)], [(0, 1, 2), (0, 2, 3), (0, 3, 4), (0, 4, 5), (1, 6, 7), (1, 7, 8), (1, 8, 2), (2, 8, 9), (3, 10, 11), (3, 11, 4), (4, 12, 5), (5, 12, 13), (5, 13, 6), (6, 13, 14), (6, 14, 7), (7, 14, 15), (8, 16, 9), (9, 16, 17), (9, 17, 10), (10, 17, 18), (10, 18, 11), (11, 18, 19), (12, 19, 20), (12, 20, 13), (14, 21, 15), (15, 21, 22), (15, 22, 16), (16, 22, 17), (18, 23, 19), (19, 23, 20), (20, 23, 21), (21, 23, 22), (0, 5, 6), (0, 6, 1), (2, 9, 10), (2, 10, 3), (4, 11, 19), (4, 19, 12), (7, 15, 16), (7, 16, 8), (13, 20, 21), (13, 21, 14), (17, 22, 23), (17, 23, 18), (100, 96, 97), (100, 97, 98), (100, 98, 99), (96, 100, 101), (96, 101, 102), (96, 102, 103), (97, 96, 103), (97, 103, 104), (97, 104, 105), (98, 97, 105), (98, 105, 106), (98, 106, 107), (99, 98, 107), (99, 107, 108), (99, 108, 109), (100, 99, 109), (100, 109, 110), (100, 110, 111), (101, 100, 111), (101, 111, 112), (101, 112, 113), (102, 101, 113), (102, 113, 114), (102, 114, 115), (103, 102, 115), (103, 115, 116), (103, 116, 104), (105, 104, 116), (105, 116, 117), (105, 117, 118), (106, 105, 118), (106, 118, 119), (106, 119, 120), (107, 106, 120), (107, 120, 121), (107, 121, 108), (109, 108, 122), (109, 122, 123), (109, 123, 110), (111, 110, 123), (111, 123, 124), (111, 124, 112), (113, 112, 124), (113, 124, 125), (113, 125, 114), (115, 114, 125), (115, 125, 126), (115, 126, 127), (116, 115, 127), (116, 127, 128), (116, 128, 117), (118, 117, 128), (118, 128, 129), (118, 129, 119), (120, 119, 129), (120, 129, 130), (120, 130, 121), (108, 121, 130), (108, 130, 131), (108, 131, 122), (123, 122, 131), (123, 131, 132), (123, 132, 124), (125, 124, 132), (125, 132, 133), (125, 133, 126), (127, 126, 133), (127, 133, 129), (127, 129, 128), (130, 129, 133), (130, 133, 132), (130, 132, 131)])
me_mesh_006.polygons.foreach_set('material_index', [0, 0, 0, 0, 0, 0, 0, 0, 0, 0, 0, 0, 0, 0, 0, 0, 0, 0, 0, 0, 0, 0, 0, 0, 0, 0, 0, 0, 0, 0, 0, 0, 0, 0, 0, 0, 0, 0, 0, 0, 0, 0, 0, 0, 2, 2, 2, 2, 2, 2, 2, 2, 2, 2, 2, 2, 2, 2, 2, 2, 2, 2, 2, 2, 2, 2, 2, 2, 2, 2, 2, 2, 2, 2, 2, 2, 2, 2, 2, 2, 2, 2, 2, 2, 2, 2, 2, 2, 2, 2, 2, 2, 2, 2, 2, 2, 2, 2, 2, 2, 2, 2, 2, 2, 2, 2, 2, 2, 2, 2, 2, 2, 2, 2, 2, 2])
me_mesh_006.materials.append(mat_red_001)
me_mesh_006.materials.append(mat_material_016)
me_mesh_006.materials.append(mat_darkgreen)
me_mesh_006.use_remesh_preserve_volume = False
me_mesh_006.use_remesh_preserve_attributes = False
me_mesh_006.use_mirror_vertex_groups = False
me_mesh_006.update()
me_mesh_005 = bpy.data.meshes.new('Mesh.005')
me_mesh_005.from_pydata([(0.0, 0.0, 1.095), (0.8132, 0.0, 0.7327), (0.3261, 0.745, 0.7327), (-0.5517, 0.5974, 0.7327), (-0.7685, -0.2659, 0.7327), (1.059, -0.2659, -0.08053), (0.9136, 0.5974, 0.08053), (-1.059, 0.2659, 0.08053), (-0.9136, -0.5974, -0.08053), (0.5517, -0.5974, -0.7327), (0.7685, 0.2659, -0.7327), (-0.8132, 0.0, -0.7327), (-0.3261, -0.745, -0.7327), (0.0, 0.0, -1.095), (0.0, 0.0, 1.095), (0.3261, 0.745, 0.7327), (0.0, 0.0, 1.095), (-0.5517, 0.5974, 0.7327), (0.8132, 0.0, 0.7327), (0.3261, 0.745, 0.7327), (0.8132, 0.0, 0.7327), (0.9136, 0.5974, 0.08053), (-0.5517, 0.5974, 0.7327), (-0.7685, -0.2659, 0.7327), (-0.7685, -0.2659, 0.7327), (-1.059, 0.2659, 0.08053), (1.059, -0.2659, -0.08053), (0.9136, 0.5974, 0.08053), (1.059, -0.2659, -0.08053), (0.7685, 0.2659, -0.7327), (-1.059, 0.2659, 0.08053), (-0.9136, -0.5974, -0.08053), (-0.9136, -0.5974, -0.08053), (-0.8132, 0.0, -0.7327), (0.5517, -0.5974, -0.7327), (0.7685, 0.2659, -0.7327), (0.5517, -0.5974, -0.7327), (0.0, 0.0, -1.095), (-0.8132, 0.0, -0.7327), (-0.3261, -0.745, -0.7327), (-0.3261, -0.745, -0.7327), (0.0, 0.0, -1.095)], [(14, 15), (16, 17), (18, 19), (20, 21), (22, 23), (24, 25), (26, 27), (28, 29), (30, 31), (32, 33), (34, 35), (36, 37), (38, 39), (40, 41)], [(0, 1, 2), (0, 2, 3), (0, 3, 4), (1, 5, 6), (1, 6, 2), (3, 7, 4), (4, 7, 8), (5, 9, 10), (5, 10, 6), (7, 11, 8), (8, 11, 12), (9, 12, 13), (9, 13, 10), (11, 13, 12), (0, 4, 8), (0, 8, 12), (0, 12, 9), (0, 9, 5), (0, 5, 1), (2, 6, 10), (2, 10, 13), (2, 13, 11), (2, 11, 7), (2, 7, 3)])
me_mesh_005.materials.append(mat_indianred)
me_mesh_005.materials.append(mat_material_016)
me_mesh_005.use_remesh_preserve_volume = False
me_mesh_005.use_remesh_preserve_attributes = False
me_mesh_005.use_mirror_vertex_groups = False
me_mesh_005.update()
me_mesh_004 = bpy.data.meshes.new('Mesh.004')
me_mesh_004.from_pydata([(0.0, 0.0, 1.414), (1.414, 0.0, 0.0), (-1.414, 0.0, 0.0), (0.0, 1.414, 0.0), (0.0, -1.414, 0.0), (0.0, 0.0, -1.414)], [], [(2, 0, 3), (0, 4, 1), (5, 3, 1), (2, 5, 4), (0, 1, 5), (0, 5, 2), (0, 3, 5), (0, 5, 4), (1, 4, 2), (1, 2, 3)])
me_mesh_004.materials.append(mat_indianred)
me_mesh_004.use_remesh_preserve_volume = False
me_mesh_004.use_remesh_preserve_attributes = False
me_mesh_004.use_mirror_vertex_groups = False
me_mesh_004.update()
me_mesh_003 = bpy.data.meshes.new('Mesh.003')
me_mesh_003.from_pydata([(0.0, 0.0, 1.225), (1.155, 0.0, 0.4082), (0.8239, 0.809, 0.4082), (-0.5774, 1.0, 0.4082), (-1.113, 0.309, 0.4082), (-0.5774, -1.0, 0.4082), (0.2887, -1.118, 0.4082), (0.1103, 0.809, 0.9129), (0.5774, 1.0, -0.4082), (0.7558, 0.309, -0.9129), (0.5774, -1.0, -0.4082), (-0.2887, 1.118, -0.4082), (1.113, -0.309, -0.4082), (0.6455, -0.5, 0.9129), (-0.7558, -0.309, 0.9129), (-1.155, 0.0, -0.4082), (-0.6455, 0.5, -0.9129), (-0.8239, -0.809, -0.4082), (-0.1103, -0.809, -0.9129), (0.0, 0.0, -1.225), (0.5469, 0.2236, 0.7734), (-0.4671, 0.3618, 0.7734), (-0.07979, -0.5854, 0.7734), (0.7558, -0.5854, 0.1826), (0.8849, 0.3618, -0.1826), (0.1291, 0.9472, 0.1826), (-0.7558, 0.5854, -0.1826), (-0.8849, -0.3618, 0.1826), (-0.1291, -0.9472, -0.1826), (0.07979, 0.5854, -0.7734), (0.4671, -0.3618, -0.7734), (-0.5469, -0.2236, -0.7734)], [], [(20, 0, 1), (20, 1, 7), (20, 7, 13), (20, 13, 2), (2, 0, 20), (21, 0, 3), (21, 3, 14), (21, 14, 7), (21, 7, 4), (4, 0, 21), (22, 0, 5), (22, 5, 13), (22, 13, 14), (22, 14, 6), (6, 0, 22), (23, 1, 6), (23, 6, 12), (23, 12, 13), (23, 13, 10), (23, 10, 1), (24, 1, 9), (24, 9, 2), (24, 2, 12), (24, 12, 8), (24, 8, 1), (25, 2, 11), (25, 11, 7), (25, 7, 8), (25, 8, 3), (25, 3, 2), (26, 3, 16), (26, 16, 4), (26, 4, 11), (26, 11, 15), (26, 15, 3), (27, 4, 17), (27, 17, 14), (27, 14, 15), (27, 15, 5), (27, 5, 4), (28, 5, 18), (28, 18, 6), (28, 6, 17), (28, 17, 10), (28, 10, 5), (29, 8, 19), (29, 19, 11), (29, 11, 9), (29, 9, 16), (29, 16, 8), (30, 9, 10), (30, 10, 19), (30, 19, 12), (30, 12, 18), (30, 18, 9), (31, 15, 19), (31, 19, 17), (31, 17, 16), (31, 16, 18), (31, 18, 15), (0, 2, 3), (0, 4, 5), (0, 6, 1), (1, 10, 9), (1, 8, 7), (2, 13, 12), (2, 9, 11), (3, 8, 16), (3, 15, 14), (4, 7, 11), (4, 16, 17), (5, 15, 18), (5, 10, 13), (6, 14, 17), (6, 18, 12), (7, 14, 13), (8, 12, 19), (9, 18, 16), (10, 17, 19), (11, 19, 15)])
me_mesh_003.materials.append(mat_cyan)
me_mesh_003.use_remesh_preserve_volume = False
me_mesh_003.use_remesh_preserve_attributes = False
me_mesh_003.use_mirror_vertex_groups = False
me_mesh_003.update()
me_mesh_002 = bpy.data.meshes.new('Mesh.002')
me_mesh_002.from_pydata([(-0.8629, 0.3574, -0.3574), (-0.8629, -0.3574, -0.3574), (-0.3574, 0.8629, -0.3574), (-0.3574, 0.3574, -0.8629), (-0.3574, -0.3574, -0.8629), (-0.3574, -0.8629, -0.3574), (0.3574, 0.8629, -0.3574), (0.3574, 0.3574, -0.8629), (0.3574, -0.3574, -0.8629), (0.3574, -0.8629, -0.3574), (0.8629, 0.3574, -0.3574), (0.8629, -0.3574, -0.3574), (0.8629, 0.3574, 0.3574), (0.8629, -0.3574, 0.3574), (0.3574, 0.8629, 0.3574), (0.5054, 0.0, 0.8629), (0.3574, -0.8629, 0.3574), (0.0, 0.5054, 0.8629), (0.0, -0.5054, 0.8629), (-0.3574, 0.8629, 0.3574), (-0.5054, 0.0, 0.8629), (-0.3574, -0.8629, 0.3574), (-0.8629, 0.3574, 0.3574), (-0.8629, -0.3574, 0.3574), (-0.8629, 0.3574, -0.3574), (-0.3574, 0.3574, -0.8629), (-0.3574, 0.3574, -0.8629), (-0.3574, 0.8629, -0.3574), (-0.3574, 0.8629, -0.3574), (-0.8629, 0.3574, -0.3574), (-0.8629, 0.3574, -0.3574), (-0.8629, -0.3574, -0.3574), (-0.8629, -0.3574, -0.3574), (-0.3574, -0.3574, -0.8629), (-0.3574, -0.3574, -0.8629), (-0.3574, 0.3574, -0.8629), (-0.8629, -0.3574, -0.3574), (-0.3574, -0.8629, -0.3574), (-0.3574, -0.8629, -0.3574), (-0.3574, -0.3574, -0.8629), (-0.3574, 0.3574, -0.8629), (0.3574, 0.3574, -0.8629), (0.3574, 0.3574, -0.8629), (0.3574, 0.8629, -0.3574), (0.3574, 0.8629, -0.3574), (-0.3574, 0.8629, -0.3574), (-0.3574, -0.3574, -0.8629), (0.3574, -0.3574, -0.8629), (0.3574, -0.3574, -0.8629), (0.3574, 0.3574, -0.8629), (-0.3574, -0.8629, -0.3574), (0.3574, -0.8629, -0.3574), (0.3574, -0.8629, -0.3574), (0.3574, -0.3574, -0.8629), (0.3574, 0.3574, -0.8629), (0.8629, 0.3574, -0.3574), (0.8629, 0.3574, -0.3574), (0.3574, 0.8629, -0.3574), (0.3574, -0.3574, -0.8629), (0.8629, -0.3574, -0.3574), (0.8629, -0.3574, -0.3574), (0.8629, 0.3574, -0.3574), (0.3574, -0.8629, -0.3574), (0.8629, -0.3574, -0.3574), (0.8629, 0.3574, 0.3574), (0.8629, -0.3574, 0.3574), (0.8629, -0.3574, 0.3574), (0.5054, 0.0, 0.8629), (0.5054, 0.0, 0.8629), (0.8629, 0.3574, 0.3574), (0.5054, 0.0, 0.8629), (0.0, 0.5054, 0.8629), (0.0, 0.5054, 0.8629), (0.3574, 0.8629, 0.3574), (0.3574, 0.8629, 0.3574), (0.8629, 0.3574, 0.3574), (0.8629, -0.3574, 0.3574), (0.3574, -0.8629, 0.3574), (0.3574, -0.8629, 0.3574), (0.0, -0.5054, 0.8629), (0.0, -0.5054, 0.8629), (0.5054, 0.0, 0.8629), (0.0, 0.5054, 0.8629), (-0.3574, 0.8629, 0.3574), (-0.3574, 0.8629, 0.3574), (0.3574, 0.8629, 0.3574), (0.0, -0.5054, 0.8629), (-0.5054, 0.0, 0.8629), (-0.5054, 0.0, 0.8629), (0.0, 0.5054, 0.8629), (0.3574, -0.8629, 0.3574), (-0.3574, -0.8629, 0.3574), (-0.3574, -0.8629, 0.3574), (0.0, -0.5054, 0.8629), (-0.5054, 0.0, 0.8629), (-0.8629, 0.3574, 0.3574), (-0.8629, 0.3574, 0.3574), (-0.3574, 0.8629, 0.3574), (-0.5054, 0.0, 0.8629), (-0.8629, -0.3574, 0.3574), (-0.8629, -0.3574, 0.3574), (-0.8629, 0.3574, 0.3574), (-0.3574, -0.8629, 0.3574), (-0.8629, -0.3574, 0.3574), (-0.3574, 0.8629, -0.3574), (-0.3574, 0.8629, 0.3574), (-0.8629, 0.3574, 0.3574), (-0.8629, 0.3574, -0.3574), (0.3574, 0.8629, -0.3574), (0.3574, 0.8629, 0.3574), (0.8629, 0.3574, -0.3574), (0.8629, 0.3574, 0.3574), (0.8629, -0.3574, -0.3574), (0.8629, -0.3574, 0.3574), (0.3574, -0.8629, -0.3574), (0.3574, -0.8629, 0.3574), (-0.3574, -0.8629, -0.3574), (-0.3574, -0.8629, 0.3574), (-0.8629, -0.3574, -0.3574), (-0.8629, -0.3574, 0.3574)], [(24, 25), (26, 27), (28, 29), (30, 31), (32, 33), (34, 35), (36, 37), (38, 39), (40, 41), (42, 43), (44, 45), (46, 47), (48, 49), (50, 51), (52, 53), (54, 55), (56, 57), (58, 59), (60, 61), (62, 63), (64, 65), (66, 67), (68, 69), (70, 71), (72, 73), (74, 75), (76, 77), (78, 79), (80, 81), (82, 83), (84, 85), (86, 87), (88, 89), (90, 91), (92, 93), (94, 95), (96, 97), (98, 99), (100, 101), (102, 103), (104, 105), (106, 107), (108, 109), (110, 111), (112, 113), (114, 115), (116, 117), (118, 119)], [(0, 3, 2), (1, 5, 4), (6, 7, 10), (8, 9, 11), (12, 13, 15), (14, 17, 19), (16, 21, 18), (20, 23, 22), (0, 1, 4), (0, 4, 3), (2, 3, 7), (2, 7, 6), (3, 4, 8), (3, 8, 7), (4, 5, 9), (4, 9, 8), (7, 8, 11), (7, 11, 10), (12, 15, 17), (12, 17, 14), (13, 16, 18), (13, 18, 15), (15, 18, 20), (15, 20, 17), (17, 20, 22), (17, 22, 19), (18, 21, 23), (18, 23, 20), (0, 2, 19), (0, 19, 22), (2, 6, 14), (2, 14, 19), (6, 10, 12), (6, 12, 14), (10, 11, 13), (10, 13, 12), (9, 16, 13), (9, 13, 11), (5, 21, 16), (5, 16, 9), (1, 23, 21), (1, 21, 5), (0, 22, 23), (0, 23, 1)])
me_mesh_002.materials.append(mat_red_001)
me_mesh_002.materials.append(mat_material_016)
me_mesh_002.use_remesh_preserve_volume = False
me_mesh_002.use_remesh_preserve_attributes = False
me_mesh_002.use_mirror_vertex_groups = False
me_mesh_002.update()
me_mesh_001 = bpy.data.meshes.new('Mesh.001')
me_mesh_001.from_pydata([(0.0, 0.0, 2.803), (1.868, 0.0, -2.089), (-0.9342, 1.618, -2.089), (-0.9342, -1.618, -2.089), (-2.089, 1.618, 0.9342), (-2.089, -1.618, 0.9342), (-0.3568, -2.618, 0.9342), (2.446, -1.0, 0.9342), (2.446, 1.0, 0.9342), (-0.3568, 2.618, 0.9342), (0.3568, -2.618, -0.9342), (0.3568, 2.618, -0.9342), (2.089, 1.618, -0.9342), (-2.446, -1.0, -0.9342), (-2.446, 1.0, -0.9342), (2.089, -1.618, -0.9342), (0.9342, 1.618, 2.089), (0.9342, -1.618, 2.089), (-1.868, 0.0, 2.089), (0.0, 0.0, -2.803), (0.2582, 0.4472, 0.09862), (-0.5164, 0.0, 0.09862), (0.2582, -0.4472, 0.09862), (-0.3192, 0.0, -0.4178), (0.1596, -0.2764, -0.4178), (0.1596, 0.2764, -0.4178), (-0.1596, -0.2764, 0.4178), (-0.1596, 0.2764, 0.4178), (0.3192, 0.0, 0.4178), (0.5164, 0.0, -0.09862), (-0.2582, 0.4472, -0.09862), (-0.2582, -0.4472, -0.09862), (0.0, 0.0, 2.803), (1.868, 0.0, -2.089), (0.0, 0.0, 2.803), (-0.9342, 1.618, -2.089), (0.0, 0.0, 2.803), (-0.9342, -1.618, -2.089), (1.868, 0.0, -2.089), (-2.089, 1.618, 0.9342), (1.868, 0.0, -2.089), (-2.089, -1.618, 0.9342), (-0.9342, 1.618, -2.089), (-0.3568, -2.618, 0.9342), (-0.9342, 1.618, -2.089), (2.446, -1.0, 0.9342), (-0.9342, -1.618, -2.089), (2.446, 1.0, 0.9342), (-0.9342, -1.618, -2.089), (-0.3568, 2.618, 0.9342), (-2.089, 1.618, 0.9342), (2.446, -1.0, 0.9342), (-2.089, 1.618, 0.9342), (0.3568, -2.618, -0.9342), (-2.089, -1.618, 0.9342), (2.446, 1.0, 0.9342), (-2.089, -1.618, 0.9342), (0.3568, 2.618, -0.9342), (-0.3568, -2.618, 0.9342), (-0.3568, 2.618, 0.9342), (-0.3568, -2.618, 0.9342), (2.089, 1.618, -0.9342), (2.446, -1.0, 0.9342), (-2.446, -1.0, -0.9342), (2.446, 1.0, 0.9342), (-2.446, 1.0, -0.9342), (-0.3568, 2.618, 0.9342), (2.089, -1.618, -0.9342), (0.3568, -2.618, -0.9342), (0.3568, 2.618, -0.9342), (0.3568, -2.618, -0.9342), (0.9342, 1.618, 2.089), (0.3568, 2.618, -0.9342), (0.9342, -1.618, 2.089), (2.089, 1.618, -0.9342), (-2.446, -1.0, -0.9342), (2.089, 1.618, -0.9342), (-1.868, 0.0, 2.089), (-2.446, -1.0, -0.9342), (0.9342, 1.618, 2.089), (-2.446, 1.0, -0.9342), (2.089, -1.618, -0.9342), (-2.446, 1.0, -0.9342), (0.9342, -1.618, 2.089), (2.089, -1.618, -0.9342), (-1.868, 0.0, 2.089), (0.9342, 1.618, 2.089), (0.0, 0.0, -2.803), (0.9342, -1.618, 2.089), (0.0, 0.0, -2.803), (-1.868, 0.0, 2.089), (0.0, 0.0, -2.803)], [(32, 33), (34, 35), (36, 37), (38, 39), (40, 41), (42, 43), (44, 45), (46, 47), (48, 49), (50, 51), (52, 53), (54, 55), (56, 57), (58, 59), (60, 61), (62, 63), (64, 65), (66, 67), (68, 69), (70, 71), (72, 73), (74, 75), (76, 77), (78, 79), (80, 81), (82, 83), (84, 85), (86, 87), (88, 89), (90, 91)], [(20, 0, 1), (20, 1, 4), (20, 4, 7), (20, 7, 2), (2, 0, 20), (21, 0, 2), (21, 2, 6), (21, 6, 9), (21, 9, 3), (3, 0, 21), (22, 0, 3), (22, 3, 8), (22, 8, 5), (22, 5, 1), (1, 0, 22), (23, 1, 5), (23, 5, 11), (23, 11, 10), (23, 10, 4), (23, 4, 1), (24, 2, 7), (24, 7, 13), (24, 13, 12), (24, 12, 6), (24, 6, 2), (25, 3, 9), (25, 9, 15), (25, 15, 14), (25, 14, 8), (25, 8, 3), (26, 4, 10), (26, 10, 16), (26, 16, 13), (26, 13, 7), (26, 7, 4), (27, 5, 8), (27, 8, 14), (27, 14, 17), (27, 17, 11), (27, 11, 5), (28, 6, 12), (28, 12, 18), (28, 18, 15), (28, 15, 9), (28, 9, 6), (29, 10, 11), (29, 11, 17), (29, 17, 19), (29, 19, 16), (29, 16, 10), (30, 12, 13), (30, 13, 16), (30, 16, 19), (30, 19, 18), (30, 18, 12), (31, 14, 15), (31, 15, 18), (31, 18, 19), (31, 19, 17), (31, 17, 14)])
me_mesh_001.materials.append(mat_cyan)
me_mesh_001.materials.append(mat_material_016)
me_mesh_001.use_remesh_preserve_volume = False
me_mesh_001.use_remesh_preserve_attributes = False
me_mesh_001.use_mirror_vertex_groups = False
me_mesh_001.update()
me_mesh = bpy.data.meshes.new('Mesh')
me_mesh.from_pydata([(-4.454, 0.0, -2.227), (-3.603, -2.618, 2.227), (-3.603, 2.618, 2.227), (-2.753, 0.0, 0.5257), (-2.227, -1.618, -0.5257), (-2.227, 1.618, -0.5257), (-1.847, -0.4472, -0.2351), (-1.847, 0.4472, -0.2351), (-1.757, -0.7236, 0.2351), (-1.757, 0.7236, 0.2351), (-1.701, 0.0, -0.1241), (-1.701, 0.0, 2.227), (-1.612, -0.2764, 0.996), (-1.612, 0.2764, 0.996), (-1.577, -0.382, 0.5257), (-1.577, 0.382, 0.5257), (-1.539, -0.5, 0.0), (-1.539, 0.5, 0.0), (-1.5, -0.618, -0.5257), (-1.5, 0.618, -0.5257), (-1.466, -0.7236, -0.996), (-1.466, 0.7236, -0.996), (-1.376, -4.236, -2.227), (-1.376, -1.0, -2.227), (-1.376, -1.0, 0.1241), (-1.376, 0.0, 0.8507), (-1.376, 1.0, -2.227), (-1.376, 1.0, 0.1241), (-1.376, 4.236, -2.227), (-1.231, -1.447, 0.2351), (-1.231, 0.0, -1.466), (-1.231, 1.447, 0.2351), (-1.176, -0.382, -1.176), (-1.176, -0.382, 1.176), (-1.176, 0.382, -1.176), (-1.176, 0.382, 1.176), (-1.141, -1.171, -0.996), (-1.141, 1.171, -0.996), (-1.114, -0.809, -0.8507), (-1.114, 0.809, -0.8507), (-1.051, -1.236, -0.5257), (-1.051, 1.236, -0.5257), (-0.996, -1.618, -0.2351), (-0.996, -0.7236, 1.466), (-0.996, 0.7236, 1.466), (-0.996, 1.618, -0.2351), (-0.9511, -1.309, 0.0), (-0.9511, 1.309, 0.0), (-0.8507, -2.618, 0.5257), (-0.8507, -1.382, 0.5257), (-0.8507, 0.0, -1.376), (-0.8507, 1.382, 0.5257), (-0.8507, 2.618, 0.5257), (-0.7608, -1.447, 0.996), (-0.7608, 0.0, -1.757), (-0.7608, 1.447, 0.996), (-0.7265, -1.0, -1.176), (-0.7265, -1.0, 1.176), (-0.7265, 1.0, -1.176), (-0.7265, 1.0, 1.176), (-0.6882, -0.5, 1.376), (-0.6882, 0.5, 1.376), (-0.6498, 0.0, 1.577), (-0.6155, -0.4472, 1.757), (-0.6155, 0.4472, 1.757), (-0.5257, -1.618, -0.1241), (-0.5257, -1.618, 2.227), (-0.5257, -0.382, -1.577), (-0.5257, 0.382, -1.577), (-0.5257, 1.618, -0.1241), (-0.5257, 1.618, 2.227), (-0.4253, -1.309, 0.8507), (-0.4253, 1.309, 0.8507), (-0.3804, -1.171, -1.466), (-0.3804, 1.171, -1.466), (-0.2629, -0.809, -1.376), (-0.2629, 0.809, -1.376), (-0.2351, -1.618, 0.996), (-0.2351, -0.7236, -1.757), (-0.2351, 0.7236, -1.757), (-0.2351, 1.618, 0.996), (-0.2008, -0.618, 1.577), (-0.2008, 0.618, 1.577), (-0.1453, -1.894, -0.2351), (-0.1453, 1.894, -0.2351), (-0.1241, -1.618, 0.5257), (-0.1241, 1.618, 0.5257), (0.0, -1.618, 0.0), (0.0, -1.236, -1.176), (0.0, -1.236, 1.176), (0.0, 0.0, -4.98), (0.0, 0.0, 4.98), (0.0, 1.236, -1.176), (0.0, 1.236, 1.176), (0.0, 1.618, 0.0), (0.1241, -1.618, -0.5257), (0.1241, 1.618, -0.5257), (0.1453, -1.894, 0.2351), (0.1453, 1.894, 0.2351), (0.2008, -0.618, -1.577), (0.2008, 0.618, -1.577), (0.2351, -1.618, -0.996), (0.2351, -0.7236, 1.757), (0.2351, 0.7236, 1.757), (0.2351, 1.618, -0.996), (0.2629, -0.809, 1.376), (0.2629, 0.809, 1.376), (0.3804, -1.171, 1.466), (0.3804, 1.171, 1.466), (0.4253, -1.309, -0.8507), (0.4253, 1.309, -0.8507), (0.5257, -1.618, -2.227), (0.5257, -1.618, 0.1241), (0.5257, -0.382, 1.577), (0.5257, 0.382, 1.577), (0.5257, 1.618, -2.227), (0.5257, 1.618, 0.1241), (0.6155, -0.4472, -1.757), (0.6155, 0.4472, -1.757), (0.6498, 0.0, -1.577), (0.6882, -0.5, -1.376), (0.6882, 0.5, -1.376), (0.7265, -1.0, -1.176), (0.7265, -1.0, 1.176), (0.7265, 1.0, -1.176), (0.7265, 1.0, 1.176), (0.7608, -1.447, -0.996), (0.7608, 0.0, 1.757), (0.7608, 1.447, -0.996), (0.8507, -2.618, -0.5257), (0.8507, -1.382, -0.5257), (0.8507, 0.0, 1.376), (0.8507, 1.382, -0.5257), (0.8507, 2.618, -0.5257), (0.9511, -1.309, 0.0), (0.9511, 1.309, 0.0), (0.996, -1.618, 0.2351), (0.996, -0.7236, -1.466), (0.996, 0.7236, -1.466), (0.996, 1.618, 0.2351), (1.051, -1.236, 0.5257), (1.051, 1.236, 0.5257), (1.114, -0.809, 0.8507), (1.114, 0.809, 0.8507), (1.141, -1.171, 0.996), (1.141, 1.171, 0.996), (1.176, -0.382, -1.176), (1.176, -0.382, 1.176), (1.176, 0.382, -1.176), (1.176, 0.382, 1.176), (1.231, -1.447, -0.2351), (1.231, 0.0, 1.466), (1.231, 1.447, -0.2351), (1.376, -4.236, 2.227), (1.376, -1.0, -0.1241), (1.376, -1.0, 2.227), (1.376, 0.0, -0.8507), (1.376, 1.0, -0.1241), (1.376, 1.0, 2.227), (1.376, 4.236, 2.227), (1.466, -0.7236, 0.996), (1.466, 0.7236, 0.996), (1.5, -0.618, 0.5257), (1.5, 0.618, 0.5257), (1.539, -0.5, 0.0), (1.539, 0.5, 0.0), (1.577, -0.382, -0.5257), (1.577, 0.382, -0.5257), (1.612, -0.2764, -0.996), (1.612, 0.2764, -0.996), (1.701, 0.0, -2.227), (1.701, 0.0, 0.1241), (1.757, -0.7236, -0.2351), (1.757, 0.7236, -0.2351), (1.847, -0.4472, 0.2351), (1.847, 0.4472, 0.2351), (2.227, -1.618, 0.5257), (2.227, 1.618, 0.5257), (2.753, 0.0, -0.5257), (3.603, -2.618, -2.227), (3.603, 2.618, -2.227), (4.454, 0.0, 2.227)], [], [(5, 19, 39), (48, 65, 46), (170, 119, 120), (37, 39, 58), (29, 46, 24), (137, 120, 122), (28, 37, 58), (28, 58, 74), (1, 29, 24), (1, 24, 8), (179, 137, 122), (179, 122, 126), (5, 7, 19), (48, 83, 65), (170, 118, 119), (5, 39, 37), (48, 46, 29), (170, 120, 137), (158, 114, 106), (48, 49, 71), (5, 27, 17), (108, 106, 93), (77, 71, 89), (7, 17, 10), (159, 108, 93), (159, 93, 80), (153, 77, 89), (153, 89, 107), (0, 7, 10), (0, 10, 6), (158, 127, 114), (48, 29, 49), (5, 31, 27), (158, 106, 108), (48, 71, 77), (5, 17, 7), (170, 148, 121), (158, 125, 143), (5, 41, 47), (118, 121, 100), (161, 143, 163), (31, 47, 51), (90, 118, 100), (90, 100, 79), (181, 161, 163), (181, 163, 175), (2, 31, 51), (2, 51, 55), (170, 169, 148), (158, 108, 125), (5, 37, 41), (170, 121, 118), (158, 143, 161), (5, 47, 31), (48, 85, 87), (158, 149, 131), (170, 146, 156), (83, 87, 95), (127, 131, 113), (169, 156, 167), (22, 83, 95), (22, 95, 101), (91, 127, 113), (91, 113, 102), (180, 169, 167), (180, 167, 173), (48, 77, 85), (158, 161, 149), (170, 137, 146), (48, 87, 83), (158, 131, 127), (170, 156, 169), (155, 113, 131), (3, 15, 25), (133, 116, 94), (151, 131, 149), (12, 25, 33), (84, 94, 69), (181, 151, 149), (181, 149, 161), (1, 12, 33), (1, 33, 43), (28, 84, 69), (28, 69, 45), (155, 102, 113), (3, 9, 15), (133, 139, 116), (155, 131, 151), (3, 25, 12), (133, 94, 84), (133, 96, 110), (3, 10, 17), (111, 99, 75), (128, 110, 124), (9, 17, 27), (73, 75, 56), (180, 128, 124), (180, 124, 138), (2, 9, 27), (2, 27, 31), (22, 73, 56), (22, 56, 36), (133, 84, 96), (3, 6, 10), (111, 117, 99), (133, 110, 128), (3, 17, 9), (111, 75, 73), (111, 122, 120), (155, 147, 142), (133, 132, 135), (117, 120, 119), (144, 142, 140), (139, 135, 141), (90, 117, 119), (90, 119, 118), (153, 144, 140), (153, 140, 136), (159, 139, 141), (159, 141, 145), (111, 126, 122), (155, 151, 147), (133, 128, 132), (111, 120, 117), (155, 142, 144), (133, 135, 139), (3, 14, 16), (155, 123, 105), (111, 88, 109), (6, 16, 18), (102, 105, 81), (126, 109, 130), (0, 6, 18), (0, 18, 20), (91, 102, 81), (91, 81, 63), (179, 126, 130), (179, 130, 150), (3, 12, 14), (155, 144, 123), (111, 73, 88), (3, 16, 6), (155, 105, 102), (111, 109, 126), (4, 40, 38), (176, 154, 134), (115, 100, 121), (20, 38, 32), (136, 134, 112), (138, 121, 148), (0, 20, 32), (0, 32, 30), (153, 136, 112), (153, 112, 97), (180, 138, 148), (180, 148, 169), (4, 42, 40), (176, 172, 154), (115, 79, 100), (4, 38, 20), (176, 134, 136), (115, 121, 138), (70, 82, 61), (176, 140, 142), (4, 24, 46), (44, 61, 35), (160, 142, 147), (42, 46, 65), (2, 44, 35), (2, 35, 13), (181, 160, 147), (181, 147, 151), (22, 42, 65), (22, 65, 83), (70, 103, 82), (176, 136, 140), (4, 8, 24), (70, 61, 44), (176, 142, 160), (4, 46, 42), (176, 162, 164), (70, 93, 106), (115, 124, 110), (172, 164, 166), (103, 106, 114), (104, 110, 96), (179, 172, 166), (179, 166, 168), (91, 103, 114), (91, 114, 127), (28, 104, 96), (28, 96, 84), (176, 160, 162), (70, 80, 93), (115, 138, 124), (176, 164, 172), (70, 106, 103), (115, 110, 104), (115, 92, 76), (70, 59, 72), (4, 18, 16), (79, 76, 68), (80, 72, 86), (8, 16, 14), (90, 79, 68), (90, 68, 54), (159, 80, 86), (159, 86, 98), (1, 8, 14), (1, 14, 12), (115, 104, 92), (70, 44, 59), (4, 20, 18), (115, 76, 79), (70, 72, 80), (4, 16, 8), (66, 81, 105), (52, 86, 72), (178, 171, 165), (107, 105, 123), (55, 72, 59), (173, 165, 157), (153, 107, 123), (153, 123, 144), (2, 55, 59), (2, 59, 44), (180, 173, 157), (180, 157, 152), (66, 63, 81), (52, 98, 86), (178, 174, 171), (66, 105, 107), (52, 72, 55), (178, 165, 173), (178, 167, 156), (52, 69, 94), (23, 67, 50), (168, 156, 146), (98, 94, 116), (30, 50, 34), (179, 168, 146), (179, 146, 137), (159, 98, 116), (159, 116, 139), (0, 30, 34), (0, 34, 21), (178, 173, 167), (52, 45, 69), (23, 78, 67), (178, 156, 168), (52, 94, 98), (23, 50, 30), (23, 56, 75), (66, 89, 71), (178, 166, 164), (78, 75, 99), (53, 71, 49), (174, 164, 162), (90, 78, 99), (90, 99, 117), (1, 53, 49), (1, 49, 29), (181, 174, 162), (181, 162, 160), (23, 36, 56), (66, 107, 89), (178, 168, 166), (23, 75, 78), (66, 71, 53), (178, 164, 174), (52, 51, 47), (66, 57, 60), (23, 32, 38), (45, 47, 41), (63, 60, 62), (36, 38, 40), (28, 45, 41), (28, 41, 37), (91, 63, 62), (91, 62, 64), (22, 36, 40), (22, 40, 42), (52, 55, 51), (66, 53, 57), (23, 30, 32), (52, 47, 45), (66, 60, 63), (23, 38, 36), (129, 130, 109), (177, 157, 165), (26, 68, 76), (101, 109, 88), (175, 165, 171), (74, 76, 92), (22, 101, 88), (22, 88, 73), (181, 175, 171), (181, 171, 174), (28, 74, 92), (28, 92, 104), (129, 150, 130), (177, 152, 157), (26, 54, 68), (129, 109, 101), (177, 165, 175), (26, 76, 74), (11, 62, 60), (177, 163, 143), (129, 112, 134), (43, 60, 57), (145, 143, 125), (150, 134, 154), (1, 43, 57), (1, 57, 53), (159, 145, 125), (159, 125, 108), (179, 150, 154), (179, 154, 172), (11, 64, 62), (177, 175, 163), (129, 97, 112), (11, 60, 43), (177, 143, 145), (129, 134, 150), (26, 34, 50), (11, 33, 25), (129, 95, 87), (54, 50, 67), (13, 25, 15), (97, 87, 85), (90, 54, 67), (90, 67, 78), (2, 13, 15), (2, 15, 9), (153, 97, 85), (153, 85, 77), (26, 21, 34), (11, 43, 33), (129, 101, 95), (26, 50, 54), (11, 25, 13), (129, 87, 97), (177, 141, 135), (11, 35, 61), (26, 58, 39), (152, 135, 132), (64, 61, 82), (21, 39, 19), (180, 152, 132), (180, 132, 128), (91, 64, 82), (91, 82, 103), (0, 21, 19), (0, 19, 7), (177, 145, 141), (11, 13, 35), (26, 74, 58), (177, 135, 152), (11, 61, 64), (26, 39, 21)])
me_mesh.materials.append(mat_red)
me_mesh.use_remesh_preserve_volume = False
me_mesh.use_remesh_preserve_attributes = False
me_mesh.use_mirror_vertex_groups = False
me_mesh.update()
me_cube = bpy.data.meshes.new('Cube')
me_cube.from_pydata([(-0.2036, -0.2632, 0.4927), (-0.2036, -0.05275, 0.4927), (0.006767, -0.05275, 0.4927), (0.006767, -0.2632, 0.4927), (-0.2036, -0.2632, -0.5269), (0.006767, -0.2632, -0.5269), (0.006767, -0.05275, -0.5269), (-0.2036, -0.05275, -0.5269), (-0.302, -0.2632, 0.3943), (-0.302, -0.2632, -0.4285), (-0.302, -0.05275, -0.4285), (-0.302, -0.05275, 0.3943), (-0.2036, 0.04564, 0.3943), (-0.2036, 0.04564, -0.4285), (0.006767, 0.04564, -0.4285), (0.006767, 0.04564, 0.3943), (0.1052, -0.05275, 0.3943), (0.1052, -0.05275, -0.4285), (0.1052, -0.2632, -0.4285), (0.1052, -0.2632, 0.3943), (-0.2036, -0.3615, -0.4285), (-0.2036, -0.3615, 0.3943), (0.006767, -0.3615, 0.3943), (0.006767, -0.3615, -0.4285)], [], [(0, 3, 2, 1), (4, 7, 6, 5), (8, 11, 10, 9), (12, 15, 14, 13), (16, 19, 18, 17), (20, 23, 22, 21), (8, 0, 1, 11), (1, 2, 15, 12), (3, 19, 16, 2), (3, 0, 21, 22), (5, 23, 20, 4), (5, 6, 17, 18), (6, 7, 13, 14), (7, 4, 9, 10), (8, 9, 20, 21), (11, 12, 13, 10), (14, 15, 16, 17), (18, 19, 22, 23), (0, 8, 21), (1, 12, 11), (2, 16, 15), (3, 22, 19), (4, 20, 9), (5, 18, 23), (6, 14, 17), (7, 10, 13)])
me_cube.use_remesh_preserve_volume = False
me_cube.use_remesh_preserve_attributes = False
me_cube.use_mirror_vertex_groups = False
me_cube.update()
me_cube_006 = bpy.data.meshes.new('Cube.006')
me_cube_006.from_pydata([(0.1141, 0.5962, -0.4942), (0.1141, 0.5962, -0.3655), (-0.05305, 0.5962, -0.3655), (-0.05305, 0.5962, -0.4942), (0.1438, 0.5685, -0.3645), (0.1438, 0.5685, -0.4952), (0.2141, -0.4507, -0.5361), (0.2141, -0.4507, -0.3254), (0.1883, -0.4737, -0.3243), (0.1883, -0.4737, -0.5373), (-0.128, -0.4737, -0.5373), (-0.128, -0.4737, -0.3243), (-0.1538, -0.4507, -0.3254), (-0.1538, -0.4507, -0.5361), (-0.08273, 0.5685, -0.4952), (-0.08273, 0.5685, -0.3645), (-0.126, -0.4506, -0.5639), (0.1863, -0.4506, -0.5639), (0.116, 0.5684, -0.523), (-0.05492, 0.5684, -0.523), (0.116, 0.5684, -0.3367), (0.1863, -0.4506, -0.2977), (-0.126, -0.4506, -0.2977), (-0.05492, 0.5684, -0.3367)], [], [(16, 10, 13), (17, 6, 9), (18, 0, 5), (19, 14, 3), (20, 4, 1), (21, 8, 7), (22, 12, 11), (23, 2, 15), (5, 1, 4), (5, 0, 1), (9, 7, 8), (9, 6, 7), (13, 11, 12), (13, 10, 11), (15, 3, 14), (15, 2, 3), (16, 14, 19), (16, 13, 14), (17, 10, 16), (17, 9, 10), (18, 6, 17), (18, 5, 6), (3, 0, 18), (18, 19, 3), (23, 1, 2), (23, 20, 1), (21, 4, 20), (21, 7, 4), (22, 8, 21), (22, 11, 8), (22, 15, 12), (22, 23, 15), (1, 0, 3), (3, 2, 1), (7, 5, 4), (7, 6, 5), (11, 9, 8), (11, 10, 9), (15, 13, 12), (15, 14, 13), (19, 17, 16), (19, 18, 17), (23, 21, 20), (23, 22, 21)])
me_cube_006.polygons.foreach_set('material_index', [0, 0, 0, 0, 0, 0, 0, 0, 0, 0, 0, 0, 0, 0, 0, 0, 0, 0, 2, 2, 0, 0, 2, 2, 2, 2, 0, 0, 2, 2, 0, 0, 2, 2, 0, 0, 1, 1, 0, 0, 2, 2, 2, 2])
me_cube_006.materials.append(mat_material_014)
me_cube_006.materials.append(mat_material_015)
me_cube_006.materials.append(mat_material_016)
me_cube_006.materials.append(mat_material_019)
me_cube_006.use_remesh_preserve_volume = False
me_cube_006.use_remesh_preserve_attributes = False
me_cube_006.use_mirror_vertex_groups = False
me_cube_006.update()
me_cube_004 = bpy.data.meshes.new('Cube.004')
me_cube_004.from_pydata([(0.1062, -0.4363, -0.6764), (0.3072, -1.016, -0.6764), (-0.2475, -1.016, -0.6764), (-0.04652, -0.4363, -0.6764), (0.3072, -0.4363, -0.2029), (0.3072, -1.016, -0.2029), (-0.2475, -1.016, -0.2029), (-0.2475, -0.4363, -0.2029), (0.02985, -1.095, -0.6764), (0.2498, -0.7264, -0.6764), (0.02985, -0.4363, -0.6764), (-0.1901, -0.7264, -0.6764), (0.3072, -1.016, -0.2029), (0.02985, -1.095, -0.06384), (-0.2475, -1.016, -0.2029), (0.02985, -0.4363, -0.02196), (0.3072, -1.016, -0.4397), (0.3074, -0.4363, -0.4397), (-0.2475, -1.016, -0.4397), (-0.2477, -0.4363, -0.4397), (0.02985, -0.7264, -0.6764), (0.02985, -0.9472, -0.09169), (0.2498, -0.7264, -0.4397), (0.02985, -1.095, -0.4397), (-0.1901, -0.7264, -0.4397), (0.02985, -0.4363, -0.4397), (-0.1089, -0.4363, -0.4397)], [], [(15, 19, 7), (4, 17, 15), (17, 25, 15), (11, 24, 19), (11, 19, 3), (18, 6, 14), (18, 14, 24), (1, 16, 8), (16, 23, 8), (9, 22, 16), (9, 16, 1), (17, 4, 12), (17, 12, 22), (10, 20, 11), (10, 11, 3), (9, 1, 8), (9, 8, 20), (14, 6, 13), (14, 13, 21), (12, 21, 13), (12, 13, 5), (16, 5, 13), (16, 13, 23), (13, 6, 18), (13, 18, 23), (8, 23, 18), (8, 18, 2), (12, 5, 16), (12, 16, 22), (17, 22, 9), (9, 0, 17), (8, 2, 11), (8, 11, 20), (9, 20, 10), (10, 0, 9), (18, 24, 11), (18, 11, 2), (14, 7, 19), (14, 19, 24), (10, 3, 19), (17, 0, 10), (17, 10, 25), (21, 12, 4), (21, 4, 15), (21, 15, 7), (21, 7, 14), (25, 26, 15), (26, 19, 15), (19, 26, 10), (26, 25, 10)])
me_cube_004.polygons.foreach_set('use_smooth', [0, 0, 0, 0, 0, 0, 0, 0, 0, 0, 0, 0, 0, 0, 0, 0, 0, 0, 0, 0, 0, 0, 0, 0, 0, 0, 1, 0, 0, 0, 0, 0, 0, 0, 0, 0, 0, 0, 0, 0, 0, 0, 0, 0, 0, 0, 0, 0, 0, 0])
me_cube_004.polygons.foreach_set('material_index', [0, 0, 0, 1, 1, 1, 0, 3, 3, 1, 1, 0, 0, 0, 0, 0, 0, 1, 1, 1, 1, 3, 3, 3, 3, 3, 3, 1, 0, 1, 1, 0, 0, 0, 0, 1, 1, 0, 0, 0, 0, 0, 2, 1, 1, 2, 0, 0, 0, 0])
me_cube_004.materials.append(mat_material_014)
me_cube_004.materials.append(mat_material_015)
me_cube_004.materials.append(mat_material_016)
me_cube_004.materials.append(mat_material_019)
me_cube_004.use_remesh_preserve_volume = False
me_cube_004.use_remesh_preserve_attributes = False
me_cube_004.use_mirror_vertex_groups = False
me_cube_004.update()
me_cube_007 = bpy.data.meshes.new('Cube.007')
me_cube_007.from_pydata([], [], [])
me_cube_007.use_remesh_preserve_volume = False
me_cube_007.use_remesh_preserve_attributes = False
me_cube_007.use_mirror_vertex_groups = False
me_cube_007.update()
me_tube_001 = bpy.data.meshes.new('Tube.001')
me_tube_001.from_pydata([], [], [])
me_tube_001.use_remesh_preserve_volume = False
me_tube_001.use_remesh_preserve_attributes = False
me_tube_001.use_mirror_vertex_groups = False
me_tube_001.update()

# ---- objects
ob_mesh_010 = bpy.data.objects.new('Mesh.010', me_mesh_010)
ob_mesh_009 = bpy.data.objects.new('Mesh.009', me_mesh_009)
ob_mesh_008 = bpy.data.objects.new('Mesh.008', me_mesh_008)
ob_mesh_007 = bpy.data.objects.new('Mesh.007', me_mesh_007)
ob_mesh_006 = bpy.data.objects.new('Mesh.006', me_mesh_006)
ob_mesh_005 = bpy.data.objects.new('Mesh.005', me_mesh_005)
ob_mesh_004 = bpy.data.objects.new('Mesh.004', me_mesh_004)
ob_mesh_003 = bpy.data.objects.new('Mesh.003', me_mesh_003)
ob_mesh_002 = bpy.data.objects.new('Mesh.002', me_mesh_002)
ob_mesh_001 = bpy.data.objects.new('Mesh.001', me_mesh_001)
ob_mesh = bpy.data.objects.new('Mesh', me_mesh)
ob_cube_003 = bpy.data.objects.new('Cube.003', me_cube)
ob_cube_002 = bpy.data.objects.new('Cube.002', me_cube_006)
ob_cube_007 = bpy.data.objects.new('Cube.007', me_cube_004)
ob_lamp_003 = bpy.data.objects.new('Lamp.003', light_lamp_002)
ob_lamp_002 = bpy.data.objects.new('Lamp.002', light_lamp_001)
ob_lamp_001 = bpy.data.objects.new('Lamp.001', light_lamp)
ob_cube_001 = bpy.data.objects.new('Cube.001', me_cube_007)
ob_tube = bpy.data.objects.new('Tube', me_tube_001)
ob_lamp = bpy.data.objects.new('Lamp', light_spot)
ob_camera = bpy.data.objects.new('Camera', cam_camera)

# ---- transforms, parenting, visibility, modifiers, constraints
ob_mesh_010.location = (5.441, 7.67, -0.7174)
ob_mesh_010.lock_rotations_4d = False
ob_mesh_010.empty_display_type = 'ARROWS'
ob_mesh_010.color = (0.0, 0.0, 0.0, 1.0)
ob_mesh_010.lineart.crease_threshold = 0.0
ob_mesh_009.location = (2.753, 4.532, 14.57)
ob_mesh_009.lock_rotations_4d = False
ob_mesh_009.empty_display_type = 'ARROWS'
ob_mesh_009.color = (0.0, 0.0, 0.0, 1.0)
ob_mesh_009.lineart.crease_threshold = 0.0
ob_mesh_008.location = (0.0, 0.0, 9.754)
ob_mesh_008.lock_rotations_4d = False
ob_mesh_008.empty_display_type = 'ARROWS'
ob_mesh_008.color = (0.0, 0.0, 0.0, 1.0)
ob_mesh_008.lineart.crease_threshold = 0.0
ob_mesh_007.location = (0.0, 0.02278, 6.516)
ob_mesh_007.lock_rotations_4d = False
ob_mesh_007.empty_display_type = 'ARROWS'
ob_mesh_007.color = (0.0, 0.0, 0.0, 1.0)
ob_mesh_007.lineart.crease_threshold = 0.0
ob_mesh_006.location = (0.01937, -0.01605, -5.258)
ob_mesh_006.lock_rotations_4d = False
ob_mesh_006.empty_display_type = 'ARROWS'
ob_mesh_006.color = (0.0, 0.0, 0.0, 1.0)
ob_mesh_006.lineart.crease_threshold = 0.0
ob_mesh_005.location = (0.0, 8.109, 0.0)
ob_mesh_005.lock_rotations_4d = False
ob_mesh_005.empty_display_type = 'ARROWS'
ob_mesh_005.color = (0.0, 0.0, 0.0, 1.0)
ob_mesh_005.lineart.crease_threshold = 0.0
ob_mesh_004.location = (0.0, 0.0, 3.996)
ob_mesh_004.lock_rotations_4d = False
ob_mesh_004.empty_display_type = 'ARROWS'
ob_mesh_004.color = (0.0, 0.0, 0.0, 1.0)
ob_mesh_004.lineart.crease_threshold = 0.0
ob_mesh_003.location = (11.83, 0.0, 0.0)
ob_mesh_003.lock_rotations_4d = False
ob_mesh_003.empty_display_type = 'ARROWS'
ob_mesh_003.color = (0.0, 0.0, 0.0, 1.0)
ob_mesh_003.lineart.crease_threshold = 0.0
ob_mesh_002.location = (-4.991, 0.0, 0.0)
ob_mesh_002.lock_rotations_4d = False
ob_mesh_002.empty_display_type = 'ARROWS'
ob_mesh_002.color = (0.0, 0.0, 0.0, 1.0)
ob_mesh_002.lineart.crease_threshold = 0.0
ob_mesh_001.location = (0.0, 0.0, 0.0)
ob_mesh_001.lock_rotations_4d = False
ob_mesh_001.empty_display_type = 'ARROWS'
ob_mesh_001.color = (0.0, 0.0, 0.0, 1.0)
ob_mesh_001.lineart.crease_threshold = 0.0
ob_mesh.location = (6.987, 1.288, -1.971)
ob_mesh.lock_rotations_4d = False
ob_mesh.empty_display_type = 'ARROWS'
ob_mesh.color = (0.0, 0.0, 0.0, 1.0)
ob_mesh.lineart.crease_threshold = 0.0
ob_cube_003.location = (0.1011, -0.4586, 0.1578)
ob_cube_003.rotation_euler = (1.571, -0.0, -0.0)
ob_cube_003.scale = (1.0, 1.0, 0.8764)
ob_cube_003.lock_rotations_4d = False
ob_cube_003.empty_display_type = 'ARROWS'
ob_cube_003.color = (0.0, 0.0, 0.0, 1.0)
ob_cube_003.lineart.crease_threshold = 0.0
ob_cube_002.location = (-0.01502, -0.2837, 0.1828)
ob_cube_002.scale = (0.4209, 0.4762, 0.4762)
ob_cube_002.lock_rotations_4d = False
ob_cube_002.empty_display_type = 'ARROWS'
ob_cube_002.color = (0.0, 0.0, 0.0, 1.0)
ob_cube_002.lineart.crease_threshold = 0.0
ob_cube_007.location = (-0.01414, -0.2837, 0.1828)
ob_cube_007.scale = (0.4762, 0.4762, 0.4762)
ob_cube_007.lock_rotations_4d = False
ob_cube_007.empty_display_type = 'ARROWS'
ob_cube_007.color = (0.0, 0.0, 0.0, 1.0)
ob_cube_007.lineart.crease_threshold = 0.0
_m = ob_cube_007.modifiers.new('Subsurf', 'SUBSURF')
_m.uv_smooth = 'PRESERVE_CORNERS'
_m.quality = 2
_m.levels = 2
_m.show_only_control_edges = False
ob_lamp_003.location = (0.408, -0.1581, -0.1372)
ob_lamp_003.rotation_euler = (-0.01325, -0.3519, -2.992)
ob_lamp_003.lock_rotations_4d = False
ob_lamp_003.empty_display_type = 'ARROWS'
ob_lamp_003.color = (0.0, 0.0, 0.0, 1.0)
ob_lamp_003.lineart.crease_threshold = 0.0
ob_lamp_002.location = (-0.1902, -1.206, 0.1405)
ob_lamp_002.rotation_euler = (-0.3155, -0.8895, -3.09)
ob_lamp_002.lock_rotations_4d = False
ob_lamp_002.empty_display_type = 'ARROWS'
ob_lamp_002.color = (0.0, 0.0, 0.0, 1.0)
ob_lamp_002.lineart.crease_threshold = 0.0
ob_lamp_001.location = (0.33, -1.987, 0.5856)
ob_lamp_001.rotation_euler = (-0.3155, -0.8895, -3.09)
ob_lamp_001.lock_rotations_4d = False
ob_lamp_001.empty_display_type = 'ARROWS'
ob_lamp_001.color = (0.0, 0.0, 0.0, 1.0)
ob_lamp_001.lineart.crease_threshold = 0.0
ob_cube_001.location = (-0.5932, -1.973, 0.1736)
ob_cube_001.rotation_euler = (-0.2671, -1.635, 3.317)
ob_cube_001.scale = (0.4698, 0.4698, 0.4698)
ob_cube_001.lock_rotations_4d = False
ob_cube_001.empty_display_type = 'ARROWS'
ob_cube_001.color = (0.0, 0.0, 0.0, 1.0)
ob_cube_001.lineart.crease_threshold = 0.0
ob_tube.location = (0.6288, -1.023, -1.115)
ob_tube.rotation_euler = (3.523, 0.9168, 0.5407)
ob_tube.scale = (0.4698, 0.4698, 0.4698)
ob_tube.lock_rotations_4d = False
ob_tube.empty_display_type = 'ARROWS'
ob_tube.color = (0.0, 0.0, 0.0, 1.0)
ob_tube.lineart.crease_threshold = 0.0
ob_lamp.location = (2.784, 0.3389, 0.01525)
ob_lamp.rotation_euler = (2.201, -0.295, 1.629)
ob_lamp.scale = (0.4698, 0.4698, 0.4698)
ob_lamp.lock_rotations_4d = False
ob_lamp.empty_display_type = 'ARROWS'
ob_lamp.color = (0.0, 0.0, 0.0, 0.0)
ob_lamp.lineart.crease_threshold = 0.0
ob_camera.location = (2.525, -3.191, -1.585)
ob_camera.rotation_euler = (2.686, 0.7559, 1.583)
ob_camera.scale = (0.4698, 0.4698, 0.4698)
ob_camera.lock_rotations_4d = False
ob_camera.empty_display_type = 'ARROWS'
ob_camera.color = (0.0, 0.0, 0.0, 0.0)
ob_camera.display_type = 'WIRE'
ob_camera.lineart.crease_threshold = 0.0

# ---- collection membership
col_collection_1.objects.link(ob_mesh_010)
col_collection_1.objects.link(ob_mesh_009)
col_collection_1.objects.link(ob_mesh_008)
col_collection_1.objects.link(ob_mesh_007)
col_collection_1.objects.link(ob_mesh_006)
col_collection_1.objects.link(ob_mesh_005)
col_collection_1.objects.link(ob_mesh_004)
col_collection_1.objects.link(ob_mesh_003)
col_collection_1.objects.link(ob_mesh_002)
col_collection_1.objects.link(ob_mesh_001)
col_collection_1.objects.link(ob_mesh)
col_collection_1.objects.link(ob_cube_003)
col_collection_1.objects.link(ob_cube_002)
col_collection_1.objects.link(ob_cube_007)
col_collection_1.objects.link(ob_lamp_003)
col_collection_1.objects.link(ob_lamp_002)
col_collection_1.objects.link(ob_lamp_001)
col_collection_1.objects.link(ob_cube_001)
col_collection_1.objects.link(ob_tube)
col_collection_1.objects.link(ob_lamp)
col_collection_1.objects.link(ob_camera)

# ---- scene / render settings (as saved in the file)
scene.camera = ob_camera
scene.frame_start = 1; scene.frame_end = 250; scene.frame_set(7)
scene.render.engine = 'BLENDER_EEVEE_NEXT'
scene.render.image_settings.file_format = 'JPEG'
scene.render.image_settings.color_mode = 'RGB'
scene.render.image_settings.compression = 90
scene.render.resolution_x = 800
scene.render.resolution_y = 600
scene.render.pixel_aspect_x = 100.0
scene.render.pixel_aspect_y = 100.0
scene.render.fps = 25
scene.render.dither_intensity = 0.0
scene.render.use_compositing = False
scene.render.use_sequencer = False
scene.render.bake_margin = 2
scene.render.bake_bias = 0.0
scene.render.use_stamp_time = False
scene.render.use_stamp_date = False
scene.render.use_stamp_frame = False
scene.render.use_stamp_camera = False
scene.render.use_stamp_scene = False
scene.render.use_stamp_filename = False
scene.render.use_stamp_render_time = False
scene.render.stamp_font_size = 0
scene.cycles.use_denoising = False
scene.cycles.samples = 10
scene.cycles.sampling_pattern = 'TABULATED_SOBOL'
scene.cycles.light_sampling_threshold = 0.0
scene.cycles.use_adaptive_sampling = False
scene.cycles.use_light_tree = False
scene.cycles.blur_glossy = 0.0
scene.cycles.volume_bounces = 1
scene.cycles.pixel_filter_type = 'GAUSSIAN'
scene.cycles.sample_clamp_indirect = 0.0
scene.view_settings.view_transform = 'Raw'
bpy.context.view_layer.update()
